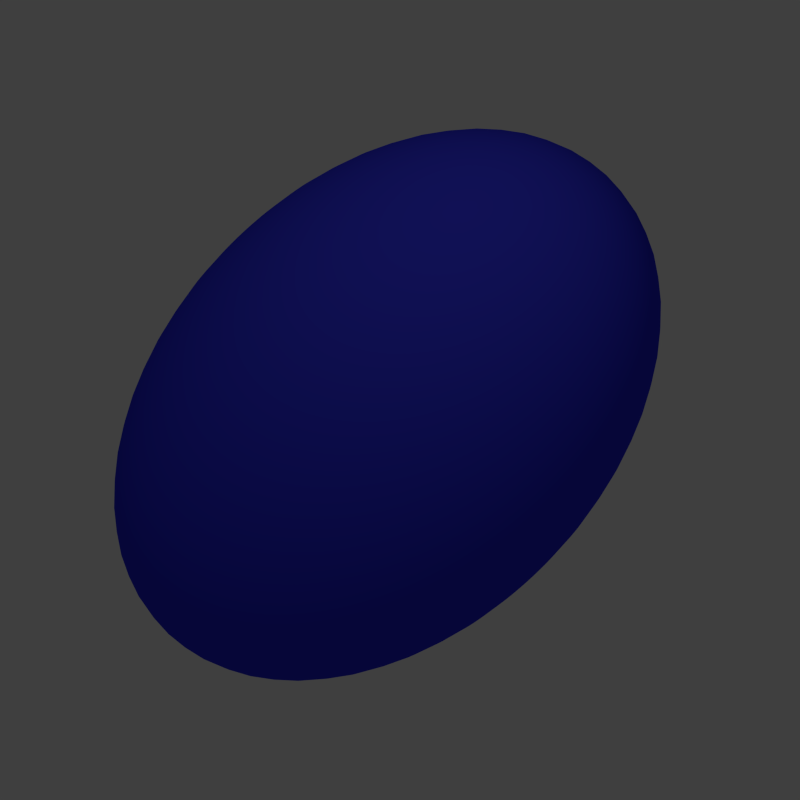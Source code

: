 # Source: IconFindPeak.blend  (saved by Blender 2.69.0; exported with 4.5.12 LTS)
import bpy
from mathutils import Matrix  # noqa: F401  (used for matrix-valued properties, if any)

bpy.ops.wm.read_factory_settings(use_empty=True)
scene = bpy.context.scene
scene.name = 'Scene'

# ---- collections
col_collection_1 = bpy.data.collections.new('Collection 1'); scene.collection.children.link(col_collection_1)

# ---- materials (node trees are filled in below, after node groups)
mat_material_001 = bpy.data.materials.new('Material.001')
mat_material_001.alpha_threshold = 0.0
mat_material_001.use_transparent_shadow = False
mat_material_001.diffuse_color = (0.03527, 0.03707, 0.8, 1.0)
mat_material_001.roughness = 0.5
mat_material_001.specular_intensity = 1.0
mat_material_001.line_color = (0.0, 0.0, 0.0, 0.6857)

# ---- material node trees

# ---- world
world_world_001 = bpy.data.worlds.new('World.001'); scene.world = world_world_001
world_world_001.use_sun_shadow = False
world_world_001.sun_shadow_jitter_overblur = 0.0
world_world_001.cycles.sampling_method = 'MANUAL'
world_world_001.cycles.sample_map_resolution = 256

# ---- cameras
cam_camera = bpy.data.cameras.new('Camera')
cam_camera.type = 'ORTHO'
cam_camera.clip_end = 100.0
cam_camera.lens = 35.0
cam_camera.sensor_width = 32.0
cam_camera.sensor_height = 18.0
cam_camera.ortho_scale = 8.761
cam_camera.dof.focus_distance = 0.0
cam_camera.dof.aperture_fstop = 128.0

# ---- lights
light_lamp = bpy.data.lights.new('Lamp', 'SPOT')
light_lamp.color = (0.9999, 1.0, 0.5998)
light_lamp.transmission_factor = 0.0
light_lamp.cutoff_distance = 30.0
light_lamp.energy = 396.0
light_lamp.shadow_buffer_clip_start = 1.001
light_lamp.shadow_soft_size = 0.1
light_lamp.shadow_maximum_resolution = 0.006
light_lamp.use_absolute_resolution = True
light_lamp.spot_size = 1.309
light_lamp.cycles.use_multiple_importance_sampling = False

# ---- meshes
me_sphere = bpy.data.meshes.new('Sphere')
me_sphere.from_pydata([(-0.6631, 0.4275, 0.5524), (-0.807, 0.3673, 0.4838), (-0.92, 0.2929, 0.3967), (-0.9976, 0.2073, 0.2943), (-1.037, 0.1137, 0.1806), (-1.036, 0.01579, 0.05993), (-0.9958, -0.08277, -0.06302), (-0.9171, -0.1781, -0.1835), (-0.8032, -0.2667, -0.297), (-0.6584, -0.345, -0.3991), (-0.4883, -0.41, -0.4858), (-0.2994, -0.4593, -0.5538), (-0.09907, -0.4909, -0.6006), (0.1051, -0.5036, -0.6243), (0.3052, -0.497, -0.624), (0.4937, -0.4713, -0.5997), (-0.6623, 0.4526, 0.51), (-0.8054, 0.4164, 0.4008), (-0.9176, 0.3643, 0.2761), (-0.9945, 0.2981, 0.1408), (-1.033, 0.2205, 8.976e-05), (-1.032, 0.1344, -0.1406), (-0.9916, 0.04316, -0.2759), (-0.9128, -0.04975, -0.4006), (-0.799, -0.1407, -0.5099), (-0.6544, -0.2263, -0.5996), (-0.4847, -0.3032, -0.6663), (-0.2964, -0.3685, -0.7073), (-0.09669, -0.4195, -0.7212), (0.1067, -0.4545, -0.7074), (0.3061, -0.472, -0.6663), (-0.6546, 0.478, 0.4707), (-0.7903, 0.4663, 0.3236), (-0.8957, 0.4367, 0.164), (-0.9667, 0.3903, -0.001814), (-1.001, 0.3288, -0.1676), (-0.9959, 0.2548, -0.3269), (-0.953, 0.171, -0.4737), (-0.8735, 0.08056, -0.6023), (-0.7604, -0.01294, -0.7077), (-0.6181, -0.1059, -0.7859), (-0.452, -0.1949, -0.834), (-0.2686, -0.2763, -0.8499), (-0.07482, -0.3471, -0.8332), (0.1218, -0.4046, -0.7845), (0.3138, -0.4466, -0.7057), (-0.6403, 0.5028, 0.4359), (-0.7624, 0.515, 0.2553), (-0.8552, 0.5073, 0.06485), (-0.9151, 0.4802, -0.128), (-0.9399, 0.4346, -0.316), (-0.9285, 0.3723, -0.4919), (-0.8815, 0.2957, -0.6488), (-0.8006, 0.2078, -0.7808), (-0.6889, 0.1118, -0.8828), (-0.5507, 0.01159, -0.9509), (-0.3914, -0.0891, -0.9824), (-0.217, -0.1864, -0.9762), (-0.0343, -0.2765, -0.9324), (0.1497, -0.3559, -0.8529), (0.328, -0.4217, -0.7405), (-0.6201, 0.5261, 0.4069), (-0.7228, 0.5606, 0.1984), (-0.7976, 0.5736, -0.01766), (-0.8418, 0.5645, -0.2331), (-0.8537, 0.5338, -0.4395), (-0.8327, 0.4825, -0.6291), (-0.7798, 0.4127, -0.7945), (-0.6969, 0.327, -0.9293), (-0.5872, 0.2288, -1.028), (-0.4549, 0.1217, -1.088), (-0.3052, 0.01004, -1.106), (-0.1437, -0.1021, -1.081), (0.02331, -0.2102, -1.015), (0.1894, -0.3103, -0.9097), (0.3482, -0.3985, -0.7695), (-0.5947, 0.5469, 0.3849), (-0.6728, 0.6014, 0.1553), (-0.7251, 0.6328, -0.08033), (-0.7496, 0.6399, -0.3128), (-0.7452, 0.6225, -0.5333), (-0.7122, 0.581, -0.7333), (-0.6518, 0.5173, -0.9051), (-0.5664, 0.4337, -1.042), (-0.4592, 0.3334, -1.139), (-0.3344, 0.2203, -1.192), (-0.1967, 0.09873, -1.2), (-0.05142, -0.02663, -1.161), (0.0958, -0.151, -1.078), (0.2393, -0.2695, -0.9529), (0.3737, -0.3777, -0.7915), (-0.565, 0.5644, 0.3707), (-0.6146, 0.6359, 0.1274), (-0.6405, 0.6828, -0.1208), (-0.6419, 0.7036, -0.3643), (-0.6186, 0.6973, -0.5938), (-0.5715, 0.6642, -0.8005), (-0.5025, 0.6056, -0.9765), (-0.4141, 0.5237, -1.115), (-0.3099, 0.4217, -1.21), (-0.1937, 0.3034, -1.26), (-0.07008, 0.1736, -1.26), (0.05623, 0.03701, -1.212), (0.1804, -0.101, -1.118), (0.2976, -0.2351, -0.9807), (0.4034, -0.3601, -0.8057), (-0.5322, 0.5781, 0.3648), (-0.5502, 0.6626, 0.116), (-0.5471, 0.7217, -0.1374), (-0.523, 0.753, -0.3854), (-0.4788, 0.7554, -0.6187), (-0.4162, 0.7287, -0.8282), (-0.3376, 0.6741, -1.006), (-0.246, 0.5936, -1.145), (-0.1449, 0.4902, -1.24), (-0.03834, 0.368, -1.287), (0.06974, 0.2317, -1.285), (0.1751, 0.08642, -1.234), (0.2738, -0.06215, -1.135), (0.3619, -0.2083, -0.9921), (0.4362, -0.3465, -0.8115), (-0.4975, 0.5873, 0.3676), (-0.4822, 0.6806, 0.1214), (-0.4484, 0.7478, -0.1296), (-0.3974, 0.7863, -0.3755), (-0.3311, 0.7945, -0.607), (-0.2521, 0.7722, -0.8151), (-0.1634, 0.7203, -0.992), (-0.06837, 0.6406, -1.131), (0.02925, 0.5364, -1.226), (0.1257, 0.4115, -1.274), (0.2174, 0.2708, -1.273), (0.3007, 0.1197, -1.224), (0.3725, -0.036, -1.127), (0.4299, -0.1903, -0.9868), (0.4708, -0.3373, -0.8088), (-0.4623, 0.5916, 0.3788), (-0.4133, 0.6892, 0.1434), (-0.3483, 0.7603, -0.09759), (-0.27, 0.8021, -0.3348), (-0.1812, 0.8132, -0.5591), (-0.08556, 0.793, -0.762), (0.01341, 0.7423, -0.9356), (0.1119, 0.6631, -1.073), (0.206, 0.5584, -1.17), (0.2923, 0.4322, -1.221), (0.3673, 0.2895, -1.225), (0.4282, 0.1356, -1.183), (0.4726, -0.02353, -1.095), (0.4989, -0.1817, -0.9647), (0.506, -0.3329, -0.7976), (-0.428, 0.591, 0.3981), (-0.3459, 0.688, 0.1812), (-0.2506, 0.7586, -0.04271), (-0.1456, 0.8, -0.2649), (-0.03496, 0.8107, -0.477), (0.07698, 0.7902, -0.6707), (0.186, 0.7393, -0.8387), (0.2878, 0.66, -0.9744), (0.3786, 0.5554, -1.073), (0.4548, 0.4294, -1.13), (0.5136, 0.2869, -1.143), (0.5526, 0.1334, -1.113), (0.5704, -0.02521, -1.04), (0.5662, -0.1829, -0.9269), (0.5403, -0.3335, -0.7783), (-0.3959, 0.5855, 0.4247), (-0.2828, 0.6772, 0.2333), (-0.159, 0.7428, 0.03297), (-0.02897, 0.7799, -0.1686), (0.1021, 0.787, -0.3637), (0.2293, 0.7639, -0.5449), (0.3477, 0.7114, -0.7051), (0.4527, 0.6316, -0.8382), (0.5403, 0.5275, -0.9391), (0.6071, 0.4032, -1.004), (0.6507, 0.2633, -1.03), (0.6692, 0.1133, -1.017), (0.662, -0.04099, -0.9643), (0.6293, -0.1937, -0.8748), (0.5725, -0.3391, -0.7517), (-0.3671, 0.5752, 0.4575), (-0.2264, 0.657, 0.2978), (-0.07703, 0.7136, 0.1265), (0.07531, 0.7427, -0.04953), (0.2248, 0.7432, -0.2237), (0.3656, 0.7153, -0.3893), (0.4923, 0.6598, -0.5399), (0.6002, 0.579, -0.6697), (0.6849, 0.4759, -0.7739), (0.7434, 0.3545, -0.8483), (0.7733, 0.2195, -0.8901), (0.7734, 0.07609, -0.8976), (0.7439, -0.07026, -0.8707), (0.6858, -0.2139, -0.8104), (0.6013, -0.3493, -0.7188), (-0.3428, 0.5606, 0.4954), (-0.1788, 0.6283, 0.3721), (-0.007903, 0.6719, 0.2344), (0.1633, 0.6897, 0.08777), (0.3282, 0.681, -0.06225), (0.4805, 0.646, -0.2099), (0.6144, 0.5863, -0.3494), (0.7246, 0.504, -0.4756), (0.807, 0.4024, -0.5834), (0.8583, 0.2853, -0.6689), (0.8767, 0.1572, -0.7286), (0.8614, 0.02312, -0.7603), (0.813, -0.1119, -0.7629), (0.7334, -0.2426, -0.7361), (0.6255, -0.364, -0.681), (-0.324, 0.5422, 0.5368), (-0.1418, 0.5923, 0.4534), (0.04575, 0.6195, 0.3524), (0.2316, 0.623, 0.238), (0.4085, 0.6025, 0.1144), (0.5697, 0.5589, -0.01361), (0.7091, 0.4938, -0.1411), (0.8212, 0.4097, -0.2631), (0.9017, 0.3099, -0.3751), (0.9476, 0.1982, -0.4726), (0.957, 0.07882, -0.552), (0.9297, -0.04356, -0.6101), (0.8667, -0.1643, -0.6448), (0.7703, -0.2787, -0.6548), (0.6444, -0.3823, -0.6395), (-0.3113, 0.5208, 0.5803), (-0.117, 0.5502, 0.5385), (0.08187, 0.5584, 0.4761), (0.2775, 0.5452, 0.3954), (0.4626, 0.5111, 0.2994), (0.6298, 0.4573, 0.192), (0.7728, 0.3859, 0.0772), (0.8862, 0.2997, -0.04058), (0.9654, 0.202, -0.1568), (1.008, 0.09652, -0.267), (1.011, -0.01267, -0.3669), (0.9757, -0.1214, -0.4527), (0.9028, -0.2254, -0.5212), (0.7952, -0.3208, -0.5696), (0.6571, -0.4038, -0.5961), (-0.3052, 0.497, 0.624), (-0.1051, 0.5036, 0.6243), (0.09907, 0.4909, 0.6006), (0.2994, 0.4593, 0.5538), (0.4883, 0.41, 0.4858), (0.6584, 0.345, 0.3991), (0.8032, 0.2667, 0.297), (0.9171, 0.1781, 0.1835), (0.9958, 0.08277, 0.06302), (1.036, -0.01579, -0.05993), (1.037, -0.1137, -0.1806), (0.9976, -0.2073, -0.2943), (0.92, -0.2929, -0.3967), (0.807, -0.3673, -0.4838), (0.6631, -0.4275, -0.5524), (-0.3061, 0.472, 0.6663), (-0.1067, 0.4545, 0.7074), (0.09669, 0.4195, 0.7212), (0.2964, 0.3685, 0.7073), (0.4847, 0.3032, 0.6663), (0.6544, 0.2263, 0.5996), (0.799, 0.1407, 0.5099), (0.9128, 0.04975, 0.4006), (0.9916, -0.04316, 0.2759), (1.032, -0.1344, 0.1406), (1.033, -0.2205, -8.959e-05), (0.9945, -0.2981, -0.1408), (0.9176, -0.3643, -0.2761), (0.8054, -0.4164, -0.4008), (0.6623, -0.4526, -0.51), (-0.3138, 0.4466, 0.7057), (-0.1218, 0.4046, 0.7845), (0.07482, 0.3471, 0.8332), (0.2686, 0.2763, 0.8499), (0.452, 0.1949, 0.834), (0.6181, 0.1059, 0.7859), (0.7604, 0.01294, 0.7077), (0.8735, -0.08056, 0.6023), (0.953, -0.171, 0.4737), (0.9959, -0.2548, 0.3269), (1.001, -0.3288, 0.1676), (0.9667, -0.3903, 0.001814), (0.8957, -0.4367, -0.164), (0.7903, -0.4663, -0.3236), (0.6546, -0.478, -0.4707), (-0.328, 0.4217, 0.7405), (-0.1497, 0.3559, 0.8529), (0.0343, 0.2765, 0.9324), (0.217, 0.1864, 0.9762), (0.3914, 0.0891, 0.9824), (0.5507, -0.01159, 0.9509), (0.6889, -0.1118, 0.8828), (0.8006, -0.2078, 0.7808), (0.8815, -0.2957, 0.6488), (0.9285, -0.3723, 0.4919), (0.9399, -0.4346, 0.316), (0.9151, -0.4802, 0.128), (0.8552, -0.5073, -0.06485), (0.7624, -0.515, -0.2553), (0.6403, -0.5028, -0.4359), (-0.3482, 0.3985, 0.7695), (-0.1894, 0.3103, 0.9097), (-0.02331, 0.2102, 1.015), (0.1437, 0.1021, 1.081), (0.3052, -0.01004, 1.106), (0.4549, -0.1217, 1.088), (0.5872, -0.2288, 1.028), (0.6969, -0.327, 0.9293), (0.7798, -0.4127, 0.7945), (0.8327, -0.4825, 0.6291), (0.8537, -0.5338, 0.4395), (0.8418, -0.5645, 0.2331), (0.7976, -0.5736, 0.01766), (0.7228, -0.5606, -0.1984), (0.6201, -0.5261, -0.4069), (-0.3737, 0.3777, 0.7915), (-0.2393, 0.2695, 0.9529), (-0.0958, 0.151, 1.078), (0.05142, 0.02663, 1.161), (0.1967, -0.09873, 1.2), (0.3344, -0.2203, 1.192), (0.4592, -0.3334, 1.139), (0.5664, -0.4337, 1.042), (0.6518, -0.5173, 0.9051), (0.7122, -0.581, 0.7333), (0.7452, -0.6225, 0.5333), (0.7496, -0.6399, 0.3128), (0.7251, -0.6328, 0.08033), (0.6728, -0.6014, -0.1553), (0.5947, -0.5469, -0.3849), (-0.4034, 0.3601, 0.8057), (-0.2976, 0.2351, 0.9807), (-0.1804, 0.101, 1.118), (-0.05623, -0.03701, 1.212), (0.07008, -0.1736, 1.26), (0.1937, -0.3034, 1.26), (0.3099, -0.4217, 1.21), (0.4141, -0.5237, 1.115), (0.5025, -0.6056, 0.9765), (0.5715, -0.6642, 0.8005), (0.6186, -0.6973, 0.5938), (0.6419, -0.7036, 0.3643), (0.6405, -0.6828, 0.1208), (0.6146, -0.6359, -0.1274), (0.565, -0.5644, -0.3707), (-0.4362, 0.3465, 0.8115), (-0.3619, 0.2083, 0.9921), (-0.2738, 0.06215, 1.135), (-0.1751, -0.08642, 1.234), (-0.06974, -0.2317, 1.285), (0.03834, -0.368, 1.287), (0.1449, -0.4902, 1.24), (0.246, -0.5936, 1.145), (0.3376, -0.6741, 1.006), (0.4162, -0.7287, 0.8282), (0.4788, -0.7554, 0.6187), (0.523, -0.753, 0.3854), (0.5471, -0.7217, 0.1374), (0.5502, -0.6626, -0.116), (0.5322, -0.5781, -0.3648), (-0.4708, 0.3373, 0.8088), (-0.4299, 0.1903, 0.9868), (-0.3725, 0.036, 1.127), (-0.3007, -0.1197, 1.224), (-0.2174, -0.2708, 1.273), (-0.1257, -0.4115, 1.274), (-0.02925, -0.5364, 1.226), (0.06837, -0.6406, 1.131), (0.1634, -0.7203, 0.992), (0.2521, -0.7722, 0.8151), (0.3311, -0.7945, 0.607), (0.3974, -0.7863, 0.3755), (0.4484, -0.7478, 0.1296), (0.4822, -0.6806, -0.1214), (0.4975, -0.5873, -0.3676), (-0.506, 0.3329, 0.7976), (-0.4989, 0.1817, 0.9647), (-0.4726, 0.02353, 1.095), (-0.4282, -0.1356, 1.183), (-0.3673, -0.2895, 1.225), (-0.2923, -0.4322, 1.221), (-0.206, -0.5584, 1.17), (-0.1119, -0.6631, 1.073), (-0.01341, -0.7423, 0.9356), (0.08556, -0.793, 0.762), (0.1812, -0.8132, 0.5591), (0.27, -0.8021, 0.3348), (0.3483, -0.7603, 0.09759), (0.4133, -0.6892, -0.1434), (0.4623, -0.5916, -0.3788), (-0.4937, 0.4713, 0.5997), (-0.5403, 0.3335, 0.7783), (-0.5662, 0.1829, 0.9269), (-0.5704, 0.02521, 1.04), (-0.5526, -0.1334, 1.113), (-0.5136, -0.2869, 1.143), (-0.4548, -0.4294, 1.13), (-0.3786, -0.5554, 1.073), (-0.2878, -0.66, 0.9744), (-0.186, -0.7393, 0.8387), (-0.07698, -0.7902, 0.6707), (0.03496, -0.8107, 0.477), (0.1456, -0.8, 0.2649), (0.2506, -0.7586, 0.04271), (0.3459, -0.688, -0.1812), (0.428, -0.591, -0.3981), (-0.5725, 0.3391, 0.7517), (-0.6293, 0.1937, 0.8748), (-0.662, 0.04099, 0.9643), (-0.6692, -0.1133, 1.017), (-0.6507, -0.2633, 1.03), (-0.6071, -0.4032, 1.004), (-0.5403, -0.5275, 0.9391), (-0.4527, -0.6316, 0.8382), (-0.3477, -0.7114, 0.7051), (-0.2293, -0.7639, 0.5449), (-0.1021, -0.787, 0.3637), (0.02897, -0.7799, 0.1686), (0.159, -0.7428, -0.03297), (0.2828, -0.6772, -0.2333), (0.3959, -0.5855, -0.4247), (-0.6013, 0.3493, 0.7188), (-0.6858, 0.2139, 0.8104), (-0.7439, 0.07026, 0.8707), (-0.7734, -0.07609, 0.8976), (-0.7733, -0.2195, 0.8901), (-0.7434, -0.3545, 0.8483), (-0.6849, -0.4759, 0.7739), (-0.6002, -0.579, 0.6697), (-0.4923, -0.6598, 0.5399), (-0.3656, -0.7153, 0.3893), (-0.2248, -0.7432, 0.2237), (-0.07531, -0.7427, 0.04953), (0.07703, -0.7136, -0.1265), (0.2264, -0.657, -0.2978), (0.3671, -0.5752, -0.4575), (-0.6255, 0.364, 0.681), (-0.7334, 0.2426, 0.7361), (-0.813, 0.1119, 0.7629), (-0.8614, -0.02312, 0.7603), (-0.8767, -0.1572, 0.7286), (-0.8583, -0.2853, 0.6689), (-0.807, -0.4024, 0.5834), (-0.7246, -0.504, 0.4756), (-0.6144, -0.5863, 0.3494), (-0.4805, -0.646, 0.2099), (-0.3282, -0.6809, 0.06225), (-0.1633, -0.6897, -0.08777), (0.007904, -0.6719, -0.2344), (0.1788, -0.6283, -0.3721), (0.3428, -0.5606, -0.4954), (-0.6444, 0.3823, 0.6395), (-0.7703, 0.2787, 0.6548), (-0.8667, 0.1643, 0.6448), (-0.9297, 0.04356, 0.6101), (-0.957, -0.07882, 0.552), (-0.9476, -0.1982, 0.4726), (-0.9017, -0.3099, 0.3751), (-0.8212, -0.4097, 0.2631), (-0.7091, -0.4938, 0.1411), (-0.5697, -0.5589, 0.01361), (-0.4085, -0.6025, -0.1144), (-0.2316, -0.623, -0.238), (-0.04575, -0.6195, -0.3524), (0.1418, -0.5923, -0.4534), (0.324, -0.5422, -0.5368), (-0.6571, 0.4038, 0.5961), (-0.7952, 0.3208, 0.5696), (-0.9028, 0.2254, 0.5212), (-0.9757, 0.1214, 0.4527), (-1.011, 0.01267, 0.3669), (-1.008, -0.09652, 0.267), (-0.9654, -0.202, 0.1568), (-0.8862, -0.2997, 0.04058), (-0.7728, -0.3859, -0.0772), (-0.6298, -0.4573, -0.192), (-0.4626, -0.5111, -0.2994), (-0.2775, -0.5452, -0.3954), (-0.08187, -0.5584, -0.4761), (0.117, -0.5502, -0.5385), (0.3113, -0.5208, -0.5803), (-0.7392, 0.3996, 0.521), (-0.8684, 0.3319, 0.4427), (-0.9642, 0.2515, 0.3474), (-1.023, 0.1614, 0.2387), (-1.042, 0.06511, 0.1209), (-1.022, -0.03369, -0.001564), (-0.9618, -0.1312, -0.124), (-0.865, -0.2237, -0.2416), (-0.7349, -0.3075, -0.35), (-0.5766, -0.3796, -0.4449), (-0.3961, -0.437, -0.5227), (-0.2004, -0.4777, -0.5804), (0.002974, -0.5, -0.6159), (0.2063, -0.5031, -0.6276), (0.4017, -0.487, -0.6154), (-0.738, 0.4369, 0.4579), (-0.8664, 0.3925, 0.3403), (-0.9614, 0.333, 0.2096), (-1.02, 0.2607, 0.0708), (-1.039, 0.1784, -0.07068), (-1.018, 0.08927, -0.2094), (-0.9575, -0.003315, -0.3401), (-0.8607, -0.09578, -0.4578), (-0.7308, -0.1846, -0.5578), (-0.5728, -0.2662, -0.6365), (-0.3928, -0.3377, -0.6906), (-0.1977, -0.3962, -0.7183), (0.004995, -0.4395, -0.7183), (0.2075, -0.4658, -0.6907), (-0.9204, 0.3292, 0.337), (-0.8069, 0.3922, 0.4427), (0.106, -0.4795, -0.6664), (-0.09806, -0.456, -0.6621), (-0.6628, 0.4401, 0.5313), (-0.2988, -0.415, -0.6324), (-0.4884, -0.358, -0.5783), (-0.6596, -0.287, -0.5017), (-0.8054, -0.2048, -0.4056), (-0.9201, -0.1146, -0.2937), (-0.9991, -0.01992, -0.1704), (-1.039, 0.07545, -0.04054), (-1.039, 0.1678, 0.09067), (-0.9989, 0.2534, 0.2181), (0.3057, -0.4846, -0.6453), (-0.7266, 0.4748, 0.3993), (-0.8478, 0.454, 0.2451), (-0.9364, 0.4158, 0.08152), (-0.9891, 0.3615, -0.08521), (-1.004, 0.2934, -0.2487), (-0.9799, 0.2141, -0.4026), (-0.9183, 0.1265, -0.541), (-0.8215, 0.03401, -0.6586), (-0.6931, -0.05976, -0.751), (-0.5381, -0.1512, -0.8145), (-0.3623, -0.2369, -0.8466), (-0.1727, -0.3135, -0.8463), (0.02357, -0.378, -0.8134), (0.2189, -0.428, -0.7493), (-0.7839, -0.07725, -0.6121), (-0.8982, 0.01549, -0.5043), (-0.9776, 0.1076, -0.3768), (-1.019, 0.1955, -0.2349), (-1.021, 0.2757, -0.08409), (-0.9834, 0.3451, 0.06967), (0.31, -0.4594, -0.6862), (-0.9083, 0.4012, 0.2204), (-0.7985, 0.4417, 0.3625), (0.1144, -0.4299, -0.7466), (-0.08591, -0.384, -0.7786), (-0.6586, 0.4654, 0.4905), (-0.2833, -0.3233, -0.7808), (-0.4702, -0.25, -0.753), (-0.6393, -0.1669, -0.6961), (-0.7054, 0.5118, 0.3474), (-0.8134, 0.514, 0.1609), (-0.8901, 0.4965, -0.03183), (-0.9327, 0.46, -0.2233), (-0.9394, 0.4057, -0.4062), (-0.91, 0.3359, -0.5735), (-0.8457, 0.2532, -0.7188), (-0.7489, 0.1607, -0.8364), (-0.6233, 0.06207, -0.9219), (-0.4737, -0.03895, -0.972), (-0.3059, -0.1385, -0.9847), (-0.1264, -0.2327, -0.9596), (0.05798, -0.318, -0.8977), (0.2401, -0.391, -0.8012), (-0.7285, 0.04972, -0.7995), (-0.8417, 0.145, -0.6954), (-0.9222, 0.2346, -0.5643), (-0.9668, 0.3151, -0.4114), (-0.974, 0.3832, -0.2428), (-0.9436, 0.4365, -0.06513), (0.3209, -0.4343, -0.7233), (-0.877, 0.4728, 0.1146), (-0.777, 0.491, 0.2897), (0.1359, -0.3806, -0.8194), (-0.05467, -0.3123, -0.8844), (-0.6476, 0.4905, 0.4534), (-0.2435, -0.232, -0.9156), (-0.4233, -0.1425, -0.9117), (-0.5872, -0.0474, -0.8726), (-0.6752, 0.5464, 0.3043), (-0.7645, 0.5703, 0.09082), (-0.8243, 0.5722, -0.1261), (-0.8525, 0.5522, -0.3382), (-0.8479, 0.511, -0.5373), (-0.8107, 0.4501, -0.7158), (-0.7424, 0.3719, -0.8667), (-0.6456, 0.2794, -0.9843), (-0.5239, 0.1762, -1.064), (-0.3822, 0.06628, -1.103), (-0.2257, -0.04624, -1.1), (-0.06057, -0.157, -1.054), (0.1069, -0.2617, -0.9677), (0.2703, -0.3564, -0.8443), (-0.6415, 0.1712, -0.9608), (-0.7529, 0.2689, -0.8599), (-0.8351, 0.3561, -0.7255), (-0.8848, 0.4295, -0.5632), (-0.9003, 0.4861, -0.3793), (-0.881, 0.5238, -0.1811), (0.3382, -0.4102, -0.7552), (-0.8279, 0.5414, 0.02363), (-0.7432, 0.5382, 0.227), (0.1697, -0.3334, -0.882), (-0.005514, -0.2438, -0.9754), (-0.6304, 0.5146, 0.4215), (-0.1809, -0.1446, -1.032), (-0.3496, -0.03968, -1.048), (-0.5052, 0.06699, -1.024), (-0.6373, 0.5774, 0.2715), (-0.7029, 0.6206, 0.0376), (-0.7415, 0.64, -0.1977), (-0.7515, 0.6347, -0.4255), (-0.7327, 0.6051, -0.6369), (-0.6858, 0.5522, -0.8238), (-0.6125, 0.4781, -0.979), (-0.5156, 0.3857, -1.097), (-0.399, 0.2784, -1.172), (-0.267, 0.1604, -1.203), (-0.1248, 0.03628, -1.187), (0.02227, -0.08926, -1.126), (0.1685, -0.2114, -1.021), (0.3082, -0.3254, -0.8771), (-0.526, 0.2826, -1.09), (-0.6352, 0.3825, -0.9912), (-0.7196, 0.4675, -0.8544), (-0.7762, 0.5343, -0.6845), (-0.8025, 0.5804, -0.4883), (-0.7979, 0.6039, -0.2737), (0.361, -0.3882, -0.7807), (-0.7627, 0.6043, -0.04909), (-0.6984, 0.5815, 0.177), (0.2145, -0.2901, -0.9321), (0.05965, -0.1809, -1.048), (-0.6075, 0.5366, 0.396), (-0.09784, -0.06452, -1.124), (-0.2519, 0.0546, -1.157), (-0.3965, 0.1718, -1.146), (-0.5931, 0.6035, 0.2504), (-0.6311, 0.6631, 0.003272), (-0.6448, 0.6971, -0.2439), (-0.6338, 0.7043, -0.4818), (-0.5984, 0.6845, -0.7011), (-0.54, 0.6384, -0.8935), (-0.4609, 0.5678, -1.052), (-0.364, 0.4753, -1.169), (-0.2532, 0.3646, -1.242), (-0.1326, 0.2399, -1.267), (-0.006992, 0.1059, -1.243), (0.1189, -0.03212, -1.172), (0.2403, -0.1689, -1.055), (0.3524, -0.2992, -0.8983), (-0.3866, 0.3796, -1.181), (-0.493, 0.4814, -1.085), (-0.5803, 0.5645, -0.9459), (-0.6449, 0.6256, -0.7706), (-0.6845, 0.6624, -0.5658), (-0.6977, 0.6737, -0.3395), (0.3886, -0.369, -0.7988), (-0.684, 0.659, -0.1007), (-0.6442, 0.6192, 0.1414), (0.2687, -0.2525, -0.9676), (0.1383, -0.1262, -1.1), (-0.5799, 0.5558, 0.3779), (0.002402, 0.005211, -1.19), (-0.1339, 0.1367, -1.235), (-0.2653, 0.2631, -1.232), (-0.5442, 0.6238, 0.2417), (-0.5517, 0.696, -0.01084), (-0.538, 0.7415, -0.2629), (-0.5037, 0.7584, -0.5049), (-0.45, 0.7462, -0.7275), (-0.379, 0.7053, -0.9221), (-0.2934, 0.6374, -1.081), (-0.1966, 0.5449, -1.199), (-0.09217, 0.4315, -1.271), (0.01577, 0.3015, -1.293), (0.1231, 0.16, -1.266), (0.2257, 0.01224, -1.191), (0.3196, -0.1359, -1.069), (0.4013, -0.2789, -0.9069), (-0.2286, 0.4584, -1.232), (-0.3319, 0.5617, -1.136), (-0.4223, 0.6433, -0.9965), (-0.4962, 0.6998, -0.8182), (-0.5508, 0.7292, -0.6086), (-0.5841, 0.7303, -0.3759), (0.4199, -0.3534, -0.8088), (-0.5949, 0.7035, -0.1293), (-0.5829, 0.6498, 0.1218), (0.33, -0.2219, -0.9873), (0.2275, -0.08169, -1.128), (-0.5487, 0.5714, 0.3678), (0.116, 0.06189, -1.226), (-0.0001809, 0.2034, -1.278), (-0.1166, 0.3373, -1.279), (-0.4926, 0.6375, 0.2458), (-0.4679, 0.7182, -0.004198), (-0.4253, 0.7713, -0.254), (-0.3663, 0.7948, -0.494), (-0.2932, 0.7877, -0.7151), (-0.2089, 0.7504, -0.9086), (-0.1165, 0.6842, -1.067), (-0.01967, 0.5918, -1.185), (0.07792, 0.4766, -1.257), (0.1725, 0.3431, -1.281), (0.2605, 0.1964, -1.255), (0.3385, 0.04212, -1.182), (0.4034, -0.1137, -1.063), (0.4529, -0.2652, -0.9029), (-0.05816, 0.516, -1.24), (-0.1581, 0.6205, -1.144), (-0.2518, 0.7009, -1.004), (-0.3357, 0.7541, -0.8256), (-0.4065, 0.778, -0.6152), (-0.4615, 0.7718, -0.3815), (0.4536, -0.342, -0.8103), (-0.4986, 0.736, -0.1337), (-0.5167, 0.6722, 0.1188), (0.3963, -0.1995, -0.9903), (0.3237, -0.04915, -1.133), (-0.5149, 0.5828, 0.3663), (0.2386, 0.1034, -1.232), (0.1441, 0.2522, -1.284), (0.04391, 0.3916, -1.287), (-0.4402, 0.644, 0.2625), (-0.3829, 0.7288, 0.02295), (-0.3108, 0.7856, -0.2175), (-0.2268, 0.8122, -0.4495), (-0.1341, 0.8075, -0.6643), (-0.03627, 0.7719, -0.8535), (0.06299, 0.7066, -1.01), (0.1598, 0.6141, -1.128), (0.2505, 0.4981, -1.202), (0.3316, 0.3629, -1.23), (0.3999, 0.2137, -1.211), (0.4529, 0.05638, -1.145), (0.4885, -0.1031, -1.036), (0.5053, -0.2587, -0.8861), (0.1183, 0.5503, -1.204), (0.02187, 0.6555, -1.108), (-0.07538, 0.7352, -0.969), (-0.1696, 0.7863, -0.7924), (-0.2572, 0.807, -0.5853), (-0.3346, 0.7964, -0.3561), (0.4885, -0.3352, -0.8033), (-0.3991, 0.7554, -0.1138), (-0.4481, 0.6855, 0.1325), (0.4648, -0.1862, -0.9766), (0.4233, -0.02981, -1.113), (-0.48, 0.5896, 0.3733), (0.3655, 0.128, -1.207), (0.2935, 0.2812, -1.254), (0.21, 0.4239, -1.254), (-0.3891, 0.6432, 0.2912), (-0.2999, 0.7274, 0.06955), (-0.1991, 0.7837, -0.1547), (-0.09074, 0.8098, -0.3731), (0.02115, 0.8049, -0.5771), (0.1322, 0.769, -0.7589), (0.2382, 0.7036, -0.9116), (0.335, 0.6111, -1.029), (0.419, 0.4952, -1.107), (0.4869, 0.3602, -1.143), (0.536, 0.2114, -1.135), (0.5646, 0.05445, -1.083), (0.5715, -0.1046, -0.989), (0.5564, -0.2596, -0.8574), (0.2939, 0.5599, -1.127), (0.201, 0.6653, -1.03), (0.1002, 0.7448, -0.8919), (-0.004304, 0.7954, -0.7198), (-0.1085, 0.8151, -0.5201), (-0.2083, 0.8033, -0.3007), (0.5233, -0.3333, -0.7881), (-0.3, 0.7608, -0.07028), (-0.3799, 0.6892, 0.1624), (0.533, -0.1824, -0.9466), (0.5224, -0.02441, -1.069), (-0.4453, 0.5915, 0.3885), (0.4918, 0.1349, -1.151), (0.4421, 0.2893, -1.189), (0.3753, 0.4329, -1.181), (-0.3412, 0.6349, 0.3308), (-0.2221, 0.714, 0.1338), (-0.09446, 0.7656, -0.06826), (0.03681, 0.7879, -0.2677), (0.1667, 0.7798, -0.4569), (0.2901, 0.7418, -0.6285), (0.4024, 0.6753, -0.7759), (0.4993, 0.5828, -0.8936), (0.5769, 0.468, -0.9769), (0.6324, 0.3351, -1.023), (0.6636, 0.1894, -1.029), (0.6693, 0.03642, -0.9961), (0.6493, -0.118, -0.9247), (0.6043, -0.2678, -0.8179), (0.4619, 0.5444, -1.011), (0.3723, 0.6494, -0.9114), (0.2683, 0.7293, -0.7761), (0.1539, 0.7808, -0.6107), (0.03372, 0.802, -0.422), (-0.0875, 0.7922, -0.2174), (0.5565, -0.3364, -0.7652), (-0.2051, 0.752, -0.004888), (-0.3147, 0.6832, 0.2074), (0.5983, -0.1885, -0.9016), (0.6172, -0.03315, -1.004), (-0.412, 0.5884, 0.4115), (0.6126, 0.1237, -1.068), (0.5844, 0.2762, -1.091), (0.5335, 0.4183, -1.072), (-0.2984, 0.6196, 0.3797), (-0.1525, 0.6891, 0.2133), (-0.0008208, 0.7322, 0.03868), (0.1509, 0.7471, -0.1374), (0.2968, 0.7333, -0.3082), (0.4314, 0.6914, -0.4672), (0.5493, 0.6228, -0.6082), (0.6461, 0.5304, -0.7258), (0.7181, 0.4175, -0.8156), (0.7626, 0.2886, -0.874), (0.7777, 0.1487, -0.8988), (0.7629, 0.002975, -0.8891), (0.7188, -0.1428, -0.8453), (0.6471, -0.2832, -0.7689), (0.6159, 0.5044, -0.8611), (0.5294, 0.6087, -0.7582), (0.4223, 0.6893, -0.6258), (0.2989, 0.7431, -0.4693), (0.1641, 0.7681, -0.2949), (0.02324, 0.7634, -0.1094), (0.587, -0.3443, -0.7354), (-0.1182, 0.7295, 0.07989), (-0.2548, 0.6677, 0.2657), (0.6581, -0.204, -0.8433), (0.7042, -0.05571, -0.9191), (-0.3816, 0.5805, 0.4412), (0.7233, 0.09499, -0.9599), (0.7147, 0.2424, -0.9638), (0.6785, 0.3807, -0.9305), (-0.2622, 0.5978, 0.4361), (-0.09382, 0.6538, 0.3049), (0.07817, 0.6846, 0.162), (0.2472, 0.6891, 0.0128), (0.4066, 0.6672, -0.1368), (0.5505, 0.6196, -0.2812), (0.6732, 0.5482, -0.4148), (0.77, 0.4557, -0.5325), (0.8373, 0.3458, -0.6296), (0.8724, 0.2225, -0.7026), (0.8739, 0.0907, -0.7486), (0.8419, -0.04459, -0.7659), (0.7775, -0.1782, -0.7537), (0.6833, -0.3049, -0.7125), (0.75, 0.4415, -0.6823), (0.6661, 0.5445, -0.5759), (0.5563, 0.6264, -0.4471), (0.4251, 0.6839, -0.301), (0.2776, 0.7149, -0.1435), (0.1196, 0.7182, 0.01917), (0.6135, -0.3567, -0.7001), (-0.04253, 0.694, 0.1808), (-0.2028, 0.6432, 0.3352), (0.7102, -0.2284, -0.7739), (0.7798, -0.09122, -0.8182), (-0.355, 0.568, 0.4766), (0.8197, 0.04975, -0.8313), (0.8282, 0.1891, -0.8125), (0.8047, 0.3214, -0.7622), (-0.2341, 0.5704, 0.4978), (-0.04826, 0.6093, 0.4051), (0.1395, 0.6248, 0.2968), (0.3219, 0.6162, 0.1771), (0.4919, 0.584, 0.05065), (0.643, 0.5293, -0.07779), (0.7694, 0.4543, -0.2032), (0.8662, 0.3618, -0.3209), (0.9298, 0.2555, -0.4262), (0.9576, 0.1393, -0.5151), (0.9486, 0.01776, -0.5843), (0.9032, -0.1045, -0.631), (0.8231, -0.2227, -0.6534), (0.7113, -0.3323, -0.6508), (0.8589, 0.3581, -0.4818), (0.7772, 0.4595, -0.3714), (0.6653, 0.543, -0.2466), (0.5276, 0.6054, -0.1123), (0.3698, 0.6442, 0.02616), (0.198, 0.6582, 0.1633), (0.6351, -0.3732, -0.6604), (0.01896, 0.6469, 0.2939), (-0.1604, 0.6108, 0.4131), (0.7525, -0.2608, -0.696), (0.8413, -0.1383, -0.7051), (-0.3335, 0.5515, 0.5162), (0.8981, -0.01024, -0.6872), (0.9204, 0.1185, -0.6428), (0.9073, 0.2429, -0.5735), (-0.2153, 0.5385, 0.5625), (-0.01758, 0.5574, 0.5101), (0.1808, 0.5549, 0.4381), (0.3722, 0.5311, 0.3493), (0.5493, 0.4869, 0.2471), (0.7052, 0.4239, 0.1353), (0.8341, 0.3447, 0.01841), (0.931, 0.2523, -0.09923), (0.992, 0.1501, -0.2131), (1.015, 0.04218, -0.3187), (0.9989, -0.06737, -0.4121), (0.9445, -0.1743, -0.4897), (0.8538, -0.2746, -0.5484), (0.7302, -0.3643, -0.5861), (0.9386, 0.2573, -0.2674), (0.8585, 0.3567, -0.1527), (0.745, 0.4422, -0.03212), (0.6027, 0.5105, 0.08962), (0.4372, 0.559, 0.2077), (0.2553, 0.5858, 0.3176), (0.6509, -0.3932, -0.6179), (0.06393, 0.59, 0.415), (-0.1295, 0.5717, 0.4964), (0.7834, -0.3, -0.6127), (0.8863, -0.1952, -0.584), (-0.3177, 0.5316, 0.5587), (0.9554, -0.08269, -0.5329), (0.9879, 0.03322, -0.4612), (0.9823, 0.1481, -0.3716), (-0.2063, 0.5031, 0.6276), (-0.002973, 0.5, 0.6159), (0.2004, 0.4777, 0.5804), (0.3961, 0.437, 0.5227), (0.5766, 0.3796, 0.4449), (0.7349, 0.3075, 0.35), (0.865, 0.2237, 0.2416), (0.9618, 0.1312, 0.124), (1.022, 0.03369, 0.001564), (1.042, -0.06511, -0.1209), (1.023, -0.1614, -0.2387), (0.9642, -0.2515, -0.3474), (0.8684, -0.3319, -0.4427), (0.7392, -0.3996, -0.521), (0.9859, 0.1432, -0.04714), (0.9067, 0.2403, 0.07188), (0.7923, 0.328, 0.1881), (0.6472, 0.403, 0.2969), (0.4773, 0.4623, 0.3941), (0.2893, 0.5036, 0.4759), (0.6602, -0.4158, -0.5744), (0.09064, 0.5256, 0.5393), (-0.1111, 0.5273, 0.5819), (0.8018, -0.3443, -0.5271), (0.913, -0.2596, -0.4597), (-0.3083, 0.509, 0.6023), (0.9894, -0.1648, -0.3746), (1.028, -0.06344, -0.2748), (1.027, 0.04056, -0.1642), (-0.2075, 0.4658, 0.6907), (-0.004994, 0.4395, 0.7183), (0.1977, 0.3962, 0.7183), (0.3928, 0.3377, 0.6906), (0.5728, 0.2662, 0.6365), (0.7308, 0.1846, 0.5578), (0.8607, 0.09578, 0.4578), (0.9575, 0.003315, 0.3401), (1.018, -0.08927, 0.2094), (1.039, -0.1784, 0.07068), (1.02, -0.2607, -0.0708), (0.9614, -0.333, -0.2096), (0.8664, -0.3925, -0.3403), (0.738, -0.4369, -0.4579), (0.9991, 0.01992, 0.1704), (0.9201, 0.1146, 0.2937), (0.8054, 0.2048, 0.4056), (0.6596, 0.287, 0.5017), (0.4884, 0.358, 0.5783), (0.2988, 0.415, 0.6324), (0.6628, -0.4401, -0.5313), (0.09806, 0.456, 0.6621), (-0.106, 0.4795, 0.6664), (0.8069, -0.3922, -0.4427), (0.9204, -0.3292, -0.337), (-0.3057, 0.4846, 0.6453), (0.9989, -0.2534, -0.2181), (1.039, -0.1678, -0.09067), (1.039, -0.07545, 0.04054), (-0.2189, 0.428, 0.7493), (-0.02357, 0.378, 0.8134), (0.1727, 0.3135, 0.8463), (0.3623, 0.2369, 0.8466), (0.5381, 0.1512, 0.8145), (0.6931, 0.05976, 0.751), (0.8215, -0.03401, 0.6586), (0.9183, -0.1265, 0.541), (0.9799, -0.2141, 0.4026), (1.004, -0.2934, 0.2487), (0.9891, -0.3615, 0.08521), (0.9364, -0.4158, -0.08152), (0.8478, -0.454, -0.2451), (0.7266, -0.4748, -0.3993), (0.9776, -0.1076, 0.3768), (0.8982, -0.01549, 0.5043), (0.7839, 0.07725, 0.6121), (0.6393, 0.1669, 0.6961), (0.4702, 0.25, 0.753), (0.2833, 0.3233, 0.7808), (0.6586, -0.4654, -0.4905), (0.08591, 0.384, 0.7786), (-0.1144, 0.4299, 0.7466), (0.7985, -0.4417, -0.3625), (0.9083, -0.4012, -0.2204), (-0.31, 0.4594, 0.6862), (0.9834, -0.3451, -0.06967), (1.021, -0.2757, 0.08409), (1.019, -0.1955, 0.2349), (-0.2401, 0.391, 0.8012), (-0.05798, 0.318, 0.8977), (0.1264, 0.2327, 0.9596), (0.3059, 0.1385, 0.9847), (0.4737, 0.03895, 0.972), (0.6233, -0.06207, 0.9219), (0.7489, -0.1607, 0.8364), (0.8457, -0.2532, 0.7188), (0.91, -0.3359, 0.5735), (0.9394, -0.4057, 0.4062), (0.9327, -0.46, 0.2233), (0.8901, -0.4965, 0.03183), (0.8134, -0.514, -0.1609), (0.7054, -0.5118, -0.3474), (0.9222, -0.2346, 0.5643), (0.8417, -0.145, 0.6954), (0.7285, -0.04972, 0.7995), (0.5872, 0.0474, 0.8726), (0.4233, 0.1425, 0.9117), (0.2435, 0.232, 0.9156), (0.6476, -0.4905, -0.4534), (0.05467, 0.3123, 0.8844), (-0.1359, 0.3806, 0.8194), (0.777, -0.491, -0.2897), (0.877, -0.4728, -0.1146), (-0.3209, 0.4343, 0.7233), (0.9436, -0.4365, 0.06513), (0.974, -0.3832, 0.2428), (0.9668, -0.3151, 0.4114), (-0.2703, 0.3564, 0.8443), (-0.1069, 0.2617, 0.9677), (0.06057, 0.157, 1.054), (0.2257, 0.04624, 1.1), (0.3822, -0.06628, 1.103), (0.5239, -0.1762, 1.064), (0.6456, -0.2794, 0.9843), (0.7424, -0.3719, 0.8667), (0.8107, -0.4501, 0.7158), (0.8479, -0.511, 0.5373), (0.8525, -0.5522, 0.3382), (0.8243, -0.5722, 0.1261), (0.7645, -0.5703, -0.09082), (0.6752, -0.5464, -0.3043), (0.8351, -0.3561, 0.7255), (0.7529, -0.2689, 0.8599), (0.6415, -0.1712, 0.9608), (0.5052, -0.06699, 1.024), (0.3496, 0.03968, 1.048), (0.1809, 0.1446, 1.032), (0.6304, -0.5146, -0.4215), (0.005515, 0.2438, 0.9754), (-0.1697, 0.3334, 0.882), (0.7432, -0.5382, -0.227), (0.8279, -0.5414, -0.02363), (-0.3382, 0.4102, 0.7552), (0.881, -0.5238, 0.1811), (0.9003, -0.4861, 0.3793), (0.8848, -0.4295, 0.5632), (-0.3082, 0.3254, 0.8771), (-0.1685, 0.2114, 1.021), (-0.02227, 0.08926, 1.126), (0.1248, -0.03628, 1.187), (0.267, -0.1604, 1.203), (0.399, -0.2784, 1.172), (0.5156, -0.3857, 1.097), (0.6125, -0.4781, 0.979), (0.6858, -0.5522, 0.8238), (0.7327, -0.6051, 0.6369), (0.7515, -0.6347, 0.4255), (0.7415, -0.64, 0.1977), (0.7029, -0.6206, -0.0376), (0.6373, -0.5774, -0.2715), (0.7196, -0.4675, 0.8544), (0.6352, -0.3825, 0.9912), (0.526, -0.2826, 1.09), (0.3965, -0.1718, 1.146), (0.2519, -0.0546, 1.157), (0.09784, 0.06452, 1.124), (0.6075, -0.5366, -0.396), (-0.05965, 0.1809, 1.048), (-0.2145, 0.2901, 0.9321), (0.6984, -0.5815, -0.177), (0.7627, -0.6043, 0.04909), (-0.361, 0.3882, 0.7807), (0.7979, -0.6039, 0.2737), (0.8025, -0.5804, 0.4883), (0.7762, -0.5343, 0.6845), (-0.3524, 0.2992, 0.8983), (-0.2403, 0.1689, 1.055), (-0.1189, 0.03212, 1.172), (0.006993, -0.1059, 1.243), (0.1326, -0.2399, 1.267), (0.2532, -0.3646, 1.242), (0.364, -0.4753, 1.169), (0.4609, -0.5678, 1.052), (0.54, -0.6384, 0.8935), (0.5984, -0.6845, 0.7011), (0.6338, -0.7043, 0.4818), (0.6448, -0.6971, 0.2439), (0.6311, -0.6631, -0.003272), (0.5931, -0.6035, -0.2504), (0.5803, -0.5645, 0.9459), (0.493, -0.4814, 1.085), (0.3866, -0.3796, 1.181), (0.2653, -0.2631, 1.232), (0.1339, -0.1367, 1.235), (-0.002401, -0.005211, 1.19), (0.5799, -0.5558, -0.3779), (-0.1383, 0.1262, 1.1), (-0.2687, 0.2525, 0.9676), (0.6442, -0.6192, -0.1414), (0.684, -0.659, 0.1007), (-0.3886, 0.369, 0.7988), (0.6977, -0.6737, 0.3395), (0.6845, -0.6624, 0.5658), (0.6449, -0.6256, 0.7706), (-0.4013, 0.2789, 0.9069), (-0.3196, 0.1359, 1.069), (-0.2257, -0.01224, 1.191), (-0.1231, -0.16, 1.266), (-0.01577, -0.3015, 1.293), (0.09217, -0.4315, 1.271), (0.1966, -0.5449, 1.199), (0.2934, -0.6374, 1.081), (0.379, -0.7053, 0.9221), (0.45, -0.7462, 0.7275), (0.5037, -0.7584, 0.5049), (0.538, -0.7415, 0.2629), (0.5517, -0.696, 0.01084), (0.5442, -0.6238, -0.2417), (0.4223, -0.6433, 0.9965), (0.3319, -0.5617, 1.136), (0.2286, -0.4584, 1.232), (0.1166, -0.3373, 1.279), (0.0001813, -0.2034, 1.278), (-0.116, -0.06189, 1.226), (0.5487, -0.5714, -0.3678), (-0.2275, 0.08169, 1.128), (-0.33, 0.2219, 0.9873), (0.5829, -0.6498, -0.1218), (0.5949, -0.7035, 0.1293), (-0.4199, 0.3534, 0.8088), (0.5841, -0.7303, 0.3759), (0.5508, -0.7292, 0.6086), (0.4962, -0.6998, 0.8182), (-0.4529, 0.2652, 0.9029), (-0.4034, 0.1137, 1.063), (-0.3385, -0.04212, 1.182), (-0.2605, -0.1964, 1.255), (-0.1725, -0.3431, 1.281), (-0.07792, -0.4766, 1.257), (0.01967, -0.5918, 1.185), (0.1165, -0.6842, 1.067), (0.2089, -0.7504, 0.9086), (0.2932, -0.7877, 0.7151), (0.3663, -0.7948, 0.494), (0.4253, -0.7713, 0.254), (0.4679, -0.7182, 0.004197), (0.4926, -0.6375, -0.2458), (0.2518, -0.7009, 1.004), (0.1581, -0.6205, 1.144), (0.05816, -0.516, 1.24), (-0.04391, -0.3916, 1.287), (-0.1441, -0.2522, 1.284), (-0.2386, -0.1034, 1.232), (0.5149, -0.5828, -0.3663), (-0.3237, 0.04915, 1.133), (-0.3963, 0.1995, 0.9903), (0.5167, -0.6722, -0.1188), (0.4986, -0.736, 0.1337), (-0.4536, 0.342, 0.8103), (0.4615, -0.7718, 0.3815), (0.4065, -0.778, 0.6152), (0.3357, -0.7541, 0.8256), (-0.5053, 0.2587, 0.8861), (-0.4885, 0.1031, 1.036), (-0.4529, -0.05638, 1.145), (-0.3999, -0.2137, 1.211), (-0.3316, -0.3629, 1.23), (-0.2505, -0.4981, 1.202), (-0.1598, -0.6141, 1.128), (-0.06299, -0.7066, 1.01), (0.03627, -0.7719, 0.8535), (0.1341, -0.8075, 0.6643), (0.2268, -0.8122, 0.4495), (0.3108, -0.7856, 0.2175), (0.3829, -0.7288, -0.02295), (0.4402, -0.644, -0.2625), (0.07538, -0.7352, 0.969), (-0.02187, -0.6555, 1.108), (-0.1183, -0.5503, 1.204), (-0.21, -0.4239, 1.254), (-0.2935, -0.2812, 1.254), (-0.3655, -0.128, 1.207), (0.48, -0.5896, -0.3733), (-0.4233, 0.02981, 1.113), (-0.4648, 0.1862, 0.9766), (0.4481, -0.6855, -0.1325), (0.3991, -0.7554, 0.1138), (-0.4885, 0.3352, 0.8033), (0.3346, -0.7964, 0.3561), (0.2572, -0.807, 0.5853), (0.1696, -0.7863, 0.7924), (-0.52, 0.4047, 0.693), (-0.5564, 0.2596, 0.8574), (-0.5715, 0.1046, 0.989), (-0.5646, -0.05445, 1.083), (-0.536, -0.2114, 1.135), (-0.4869, -0.3602, 1.143), (-0.419, -0.4952, 1.107), (-0.335, -0.6111, 1.029), (-0.2382, -0.7036, 0.9116), (-0.1322, -0.769, 0.7589), (-0.02115, -0.8049, 0.5771), (0.09074, -0.8098, 0.3731), (0.1991, -0.7837, 0.1547), (0.2999, -0.7274, -0.06955), (0.3891, -0.6432, -0.2912), (-0.1002, -0.7448, 0.8919), (-0.201, -0.6653, 1.03), (-0.2939, -0.5599, 1.127), (-0.3753, -0.4329, 1.181), (-0.4421, -0.2893, 1.189), (-0.4918, -0.1349, 1.151), (0.4453, -0.5915, -0.3885), (-0.5224, 0.02441, 1.069), (-0.533, 0.1824, 0.9466), (0.3799, -0.6892, -0.1624), (0.3, -0.7608, 0.07028), (-0.5233, 0.3333, 0.7881), (0.2083, -0.8033, 0.3007), (0.1085, -0.8151, 0.5201), (0.004305, -0.7954, 0.7198), (-0.6043, 0.2678, 0.8179), (-0.6493, 0.118, 0.9247), (-0.6693, -0.03642, 0.9961), (-0.6636, -0.1894, 1.029), (-0.6324, -0.3351, 1.023), (-0.5769, -0.468, 0.9769), (-0.4993, -0.5828, 0.8936), (-0.4024, -0.6753, 0.7759), (-0.2901, -0.7418, 0.6285), (-0.1667, -0.7798, 0.4569), (-0.03681, -0.7879, 0.2677), (0.09446, -0.7656, 0.06826), (0.2221, -0.714, -0.1338), (0.3412, -0.6349, -0.3308), (-0.2683, -0.7293, 0.7761), (-0.3723, -0.6494, 0.9114), (-0.4619, -0.5444, 1.011), (-0.5335, -0.4183, 1.072), (-0.5844, -0.2762, 1.091), (-0.6126, -0.1237, 1.068), (0.412, -0.5884, -0.4115), (-0.6172, 0.03315, 1.004), (-0.5983, 0.1885, 0.9016), (0.3147, -0.6832, -0.2074), (0.2051, -0.752, 0.004888), (-0.5565, 0.3364, 0.7652), (0.0875, -0.7922, 0.2174), (-0.03372, -0.802, 0.422), (-0.1539, -0.7808, 0.6107), (-0.6471, 0.2832, 0.7689), (-0.7188, 0.1428, 0.8453), (-0.7629, -0.002975, 0.8891), (-0.7777, -0.1487, 0.8988), (-0.7626, -0.2886, 0.874), (-0.7181, -0.4175, 0.8156), (-0.6461, -0.5304, 0.7258), (-0.5493, -0.6228, 0.6082), (-0.4313, -0.6913, 0.4672), (-0.2968, -0.7333, 0.3082), (-0.1509, -0.7471, 0.1374), (0.0008215, -0.7322, -0.03868), (0.1525, -0.6891, -0.2133), (0.2984, -0.6196, -0.3797), (-0.4223, -0.6893, 0.6258), (-0.5294, -0.6087, 0.7582), (-0.6159, -0.5044, 0.8611), (-0.6785, -0.3807, 0.9305), (-0.7147, -0.2424, 0.9638), (-0.7233, -0.09499, 0.9599), (0.3816, -0.5805, -0.4412), (-0.7042, 0.05571, 0.9191), (-0.6581, 0.204, 0.8433), (0.2548, -0.6677, -0.2657), (0.1182, -0.7295, -0.07989), (-0.587, 0.3443, 0.7354), (-0.02324, -0.7634, 0.1094), (-0.1641, -0.7681, 0.2949), (-0.2989, -0.7431, 0.4693), (-0.6833, 0.3049, 0.7125), (-0.7775, 0.1782, 0.7537), (-0.8419, 0.04459, 0.7659), (-0.8739, -0.0907, 0.7486), (-0.8724, -0.2225, 0.7026), (-0.8373, -0.3458, 0.6296), (-0.77, -0.4557, 0.5325), (-0.6732, -0.5482, 0.4148), (-0.5505, -0.6196, 0.2812), (-0.4066, -0.6672, 0.1368), (-0.2472, -0.6891, -0.0128), (-0.07817, -0.6846, -0.162), (0.09382, -0.6538, -0.3049), (0.2622, -0.5978, -0.4361), (-0.5563, -0.6264, 0.4471), (-0.6661, -0.5445, 0.5759), (-0.75, -0.4415, 0.6823), (-0.8047, -0.3214, 0.7622), (-0.8282, -0.1891, 0.8125), (-0.8197, -0.04975, 0.8313), (0.355, -0.568, -0.4766), (-0.7798, 0.09122, 0.8182), (-0.7101, 0.2284, 0.7739), (0.2028, -0.6432, -0.3352), (0.04253, -0.694, -0.1808), (-0.6135, 0.3567, 0.7001), (-0.1196, -0.7182, -0.01917), (-0.2776, -0.7149, 0.1435), (-0.4251, -0.6839, 0.301), (-0.7113, 0.3323, 0.6508), (-0.8231, 0.2227, 0.6534), (-0.9032, 0.1045, 0.631), (-0.9486, -0.01776, 0.5843), (-0.9576, -0.1393, 0.5151), (-0.9298, -0.2555, 0.4262), (-0.8662, -0.3618, 0.3209), (-0.7694, -0.4543, 0.2032), (-0.643, -0.5293, 0.07779), (-0.4919, -0.584, -0.05065), (-0.3219, -0.6162, -0.1771), (-0.1395, -0.6248, -0.2968), (0.04826, -0.6093, -0.4051), (0.2341, -0.5704, -0.4978), (-0.6653, -0.543, 0.2466), (-0.7772, -0.4594, 0.3714), (-0.8589, -0.3581, 0.4818), (-0.9073, -0.2429, 0.5735), (-0.9204, -0.1185, 0.6428), (-0.8981, 0.01024, 0.6872), (0.3335, -0.5515, -0.5162), (-0.8413, 0.1383, 0.7051), (-0.7525, 0.2608, 0.696), (0.1604, -0.6108, -0.4131), (-0.01896, -0.6469, -0.2939), (-0.6351, 0.3732, 0.6604), (-0.198, -0.6582, -0.1633), (-0.3698, -0.6442, -0.02616), (-0.5276, -0.6054, 0.1123), (-0.7302, 0.3643, 0.5861), (-0.8538, 0.2746, 0.5484), (-0.9445, 0.1743, 0.4897), (-0.9989, 0.06737, 0.4121), (-1.015, -0.04218, 0.3187), (-0.992, -0.1501, 0.2131), (-0.931, -0.2522, 0.09923), (-0.8341, -0.3447, -0.01841), (-0.7052, -0.4239, -0.1353), (-0.5493, -0.4869, -0.2471), (-0.3722, -0.5311, -0.3493), (-0.1808, -0.5549, -0.4381), (0.01758, -0.5574, -0.5101), (0.2153, -0.5385, -0.5625), (-0.745, -0.4422, 0.03212), (-0.8585, -0.3567, 0.1527), (-0.9386, -0.2573, 0.2674), (-0.9823, -0.1481, 0.3716), (-0.9879, -0.03321, 0.4612), (-0.9554, 0.08269, 0.5329), (0.3177, -0.5316, -0.5587), (-0.8863, 0.1952, 0.584), (-0.7834, 0.3, 0.6127), (0.1295, -0.5717, -0.4964), (-0.06393, -0.59, -0.415), (-0.6509, 0.3932, 0.6179), (-0.2553, -0.5858, -0.3176), (-0.4372, -0.559, -0.2077), (-0.6026, -0.5105, -0.08962), (-0.5817, 0.452, 0.5794), (-0.5813, 0.4646, 0.5581), (0.4021, -0.4744, -0.6367), (-0.5775, 0.4774, 0.5383), (0.406, -0.4616, -0.6565), (-0.5703, 0.4899, 0.5207), (0.4132, -0.4491, -0.674), (-0.5601, 0.5016, 0.5062), (0.4233, -0.4374, -0.6886), (-0.5473, 0.5121, 0.4951), (0.4362, -0.4269, -0.6997), (-0.5324, 0.5209, 0.488), (0.4511, -0.4181, -0.7068), (-0.5159, 0.5278, 0.485), (0.4676, -0.4113, -0.7097), (-0.4984, 0.5324, 0.4864), (0.485, -0.4066, -0.7083), (-0.4808, 0.5346, 0.4921), (0.5027, -0.4044, -0.7027), (-0.4635, 0.5343, 0.5017), (0.52, -0.4047, -0.693), (-0.4473, 0.5315, 0.5151), (0.5362, -0.4075, -0.6796), (-0.4328, 0.5263, 0.5316), (0.5506, -0.4127, -0.6631), (-0.4206, 0.519, 0.5507), (0.5629, -0.42, -0.6441), (-0.4111, 0.5097, 0.5716), (0.5723, -0.4293, -0.6232), (-0.4048, 0.4989, 0.5934), (0.5787, -0.4401, -0.6014), (-0.4017, 0.487, 0.6154), (0.5817, -0.452, -0.5794), (-0.4021, 0.4744, 0.6367), (0.5813, -0.4646, -0.5581), (-0.406, 0.4616, 0.6565), (0.5775, -0.4774, -0.5383), (-0.4132, 0.4491, 0.674), (0.5703, -0.4899, -0.5207), (-0.4233, 0.4374, 0.6886), (0.5601, -0.5016, -0.5062), (-0.4362, 0.4269, 0.6997), (0.5473, -0.5121, -0.4951), (-0.4511, 0.4181, 0.7068), (0.5324, -0.5209, -0.488), (-0.4676, 0.4113, 0.7097), (0.5159, -0.5278, -0.485), (-0.485, 0.4066, 0.7083), (0.4984, -0.5324, -0.4864), (-0.5027, 0.4044, 0.7027), (0.4808, -0.5346, -0.4921), (0.4635, -0.5343, -0.5017), (-0.5362, 0.4075, 0.6796), (0.4473, -0.5315, -0.5151), (-0.5506, 0.4127, 0.6631), (0.4328, -0.5263, -0.5316), (-0.5628, 0.42, 0.6441), (0.4206, -0.519, -0.5507), (-0.5723, 0.4293, 0.6232), (0.4111, -0.5097, -0.5716), (-0.5787, 0.4401, 0.6014), (0.4048, -0.4989, -0.5934), (-0.7923, -0.328, -0.1881), (-0.9067, -0.2403, -0.07188), (-0.9859, -0.1432, 0.04714), (-1.027, -0.04056, 0.1642), (-1.028, 0.06344, 0.2748), (-0.9894, 0.1648, 0.3746), (0.3083, -0.509, -0.6023), (-0.913, 0.2596, 0.4597), (-0.8018, 0.3443, 0.5271), (0.1111, -0.5273, -0.5819), (-0.09064, -0.5256, -0.5393), (-0.6602, 0.4158, 0.5744), (-0.2893, -0.5036, -0.4759), (-0.4773, -0.4623, -0.3941), (-0.6472, -0.403, -0.2969), (-0.8685, 0.3627, 0.392), (0.003982, -0.4703, -0.6679), (-0.3958, -0.3887, -0.6087), (-0.7366, -0.2473, -0.4562), (-0.965, -0.06763, -0.2333), (-1.045, 0.1223, 0.02521), (-0.965, 0.2929, 0.2791), (0.207, -0.4847, -0.6595), (-0.739, 0.4185, 0.4897), (-0.1995, -0.4379, -0.6508), (-0.5772, -0.3243, -0.543), (-0.8676, -0.1606, -0.3516), (-1.025, 0.02793, -0.106), (-1.025, 0.2118, 0.1553), (-0.8458, -0.03106, -0.5613), (-1.004, 0.1524, -0.3076), (-1.008, 0.3122, -0.007239), (-0.8582, 0.4238, 0.2931), (0.01429, -0.4092, -0.7668), (-0.3789, -0.2883, -0.7712), (-0.7156, -0.1228, -0.6578), (-0.9431, 0.06192, -0.443), (-1.026, 0.237, -0.1604), (-0.9511, 0.3752, 0.1459), (0.2133, -0.4471, -0.7204), (-0.7326, 0.4561, 0.4288), (-0.1856, -0.3556, -0.784), (-0.5579, -0.2096, -0.7286), (-0.7895, 0.0979, -0.7517), (-0.9498, 0.2764, -0.4906), (-0.9641, 0.4121, -0.1548), (-0.8316, 0.4846, 0.2033), (0.04082, -0.3484, -0.8566), (-0.3353, -0.1883, -0.9188), (-0.6616, 0.001163, -0.8407), (-0.8869, 0.1909, -0.6334), (-0.9759, 0.3511, -0.3289), (-0.9154, 0.4572, 0.02489), (0.2296, -0.4097, -0.7756), (-0.7163, 0.4935, 0.3735), (-0.1499, -0.2737, -0.905), (-0.5081, -0.0955, -0.8971), (-0.7011, 0.2213, -0.9154), (-0.8648, 0.395, -0.648), (-0.8956, 0.5078, -0.2817), (-0.7899, 0.5428, 0.126), (0.08254, -0.2902, -0.9339), (-0.2667, -0.09266, -1.046), (-0.5766, 0.1198, -0.9981), (-0.7985, 0.3143, -0.7972), (-0.8976, 0.4603, -0.4738), (-0.8592, 0.5356, -0.07916), (0.2553, -0.3739, -0.8232), (-0.6906, 0.5293, 0.326), (-0.09371, -0.1953, -1.009), (-0.4298, 0.01373, -1.042), (-0.5838, 0.3344, -1.046), (-0.7521, 0.5037, -0.7737), (-0.8047, 0.5955, -0.3831), (-0.7346, 0.5962, 0.06428), (0.1378, -0.2368, -0.9956), (-0.1758, -0.004991, -1.147), (-0.4638, 0.2285, -1.124), (-0.6812, 0.4274, -0.928), (-0.7938, 0.5605, -0.5897), (-0.7847, 0.6075, -0.1623), (0.2894, -0.341, -0.8611), (-0.6566, 0.5622, 0.288), (-0.0192, -0.1234, -1.092), (-0.326, 0.1139, -1.158), (-0.4423, 0.4329, -1.139), (-0.616, 0.5984, -0.863), (-0.695, 0.6718, -0.4552), (-0.6678, 0.6426, 0.02045), (0.2046, -0.1904, -1.039), (-0.06611, 0.07134, -1.219), (-0.3278, 0.3231, -1.213), (-0.5397, 0.5259, -1.021), (-0.6685, 0.6476, -0.6719), (-0.6947, 0.67, -0.2214), (0.3305, -0.3124, -0.8881), (-0.6155, 0.5908, 0.2611), (0.07076, -0.06082, -1.151), (-0.2007, 0.201, -1.24), (-0.2819, 0.5129, -1.191), (-0.4618, 0.6753, -0.9125), (-0.5706, 0.7338, -0.495), (-0.5921, 0.6804, -0.003798), (0.2803, -0.1526, -1.064), (0.05824, 0.1334, -1.259), (-0.1736, 0.4001, -1.263), (-0.3792, 0.6059, -1.072), (-0.5265, 0.7185, -0.7174), (-0.5928, 0.7209, -0.254), (0.377, -0.2892, -0.903), (-0.5689, 0.614, 0.2461), (0.1727, -0.009954, -1.184), (-0.0587, 0.2719, -1.286), (-0.1087, 0.5715, -1.199), (-0.2954, 0.7316, -0.9201), (-0.4364, 0.7792, -0.5012), (-0.5105, 0.708, -0.007537), (0.362, -0.125, -1.067), (0.1924, 0.1788, -1.265), (-0.007163, 0.4564, -1.27), (-0.2061, 0.6645, -1.08), (-0.3732, 0.7703, -0.7244), (-0.4828, 0.7581, -0.2591), (0.4273, -0.2722, -0.9053), (-0.5187, 0.631, 0.2438), (0.2827, 0.02725, -1.189), (0.09455, 0.3237, -1.293), (0.07047, 0.6063, -1.163), (-0.1232, 0.7651, -0.8856), (-0.2976, 0.8062, -0.4734), (-0.426, 0.7244, 0.009378), (0.4465, -0.1086, -1.051), (0.3313, 0.2057, -1.237), (0.1651, 0.4898, -1.236), (-0.02691, 0.6993, -1.044), (-0.2146, 0.8011, -0.6927), (-0.3689, 0.7802, -0.2363), (0.4793, -0.2621, -0.8949), (-0.4667, 0.6411, 0.2542), (0.3966, 0.04937, -1.166), (0.2532, 0.3545, -1.261), (0.2488, 0.616, -1.084), (0.04823, 0.7744, -0.8104), (-0.1593, 0.8137, -0.4127), (-0.3418, 0.729, 0.0463), (0.5306, -0.104, -1.014), (0.4696, 0.2133, -1.177), (0.3365, 0.4992, -1.161), (0.1514, 0.709, -0.9661), (-0.05673, 0.8097, -0.6234), (-0.2556, 0.7864, -0.1865), (0.5311, -0.2593, -0.8722), (-0.4149, 0.6439, 0.277), (0.5099, 0.05555, -1.116), (0.411, 0.3631, -1.192), (0.4195, 0.6003, -0.9668), (0.2123, 0.7593, -0.6973), (-0.02705, 0.8015, -0.3215), (-0.2613, 0.7216, 0.1018), (0.6111, -0.1114, -0.9581), (0.6018, 0.2011, -1.085), (0.5005, 0.484, -1.047), (0.3221, 0.6932, -0.8485), (0.09432, 0.7958, -0.5193), (-0.1471, 0.7764, -0.1118), (0.5806, -0.2638, -0.8381), (-0.3653, 0.6393, 0.3111), (0.6183, 0.04554, -1.042), (0.5621, 0.3492, -1.088), (0.5759, 0.5597, -0.8142), (0.3626, 0.7203, -0.5507), (0.09418, 0.7701, -0.2033), (-0.1875, 0.7024, 0.1738), (0.6849, -0.1306, -0.8861), (0.7231, 0.1696, -0.9672), (0.6509, 0.445, -0.9008), (0.4785, 0.6527, -0.6959), (0.2328, 0.7599, -0.3842), (-0.04774, 0.7506, -0.01484), (0.626, -0.2756, -0.7938), (-0.3199, 0.6276, 0.3554), (0.7177, 0.01975, -0.9447), (0.7005, 0.3133, -0.9525), (0.712, 0.4958, -0.6326), (0.4935, 0.6588, -0.3761), (0.1997, 0.7205, -0.06253), (-0.1233, 0.6723, 0.2594), (0.7491, -0.1607, -0.8005), (0.8286, 0.1201, -0.8265), (0.7817, 0.3836, -0.7263), (0.6146, 0.5888, -0.5144), (0.3533, 0.7033, -0.2235), (0.03877, 0.71, 0.1005), (0.6655, -0.2942, -0.7411), (-0.2804, 0.609, 0.4081), (0.8042, -0.02085, -0.8294), (0.821, 0.2567, -0.7918), (0.8227, 0.4111, -0.429), (0.5998, 0.5774, -0.1804), (0.2855, 0.6549, 0.09528), (-0.07112, 0.6323, 0.3555), (0.8013, -0.2007, -0.7044), (0.9144, 0.05442, -0.6687), (0.8881, 0.3022, -0.5306), (0.7253, 0.504, -0.3107), (0.4512, 0.6283, -0.0433), (0.1091, 0.6562, 0.2299), (0.6977, -0.3188, -0.682), (-0.2483, 0.5844, 0.4672), (0.8746, -0.07469, -0.7), (0.919, 0.1817, -0.6115), (0.9036, 0.3088, -0.2112), (0.6776, 0.4791, 0.02892), (0.3482, 0.5756, 0.2641), (-0.03295, 0.5841, 0.4582), (0.8395, -0.2489, -0.6017), (0.9771, -0.02488, -0.4999), (0.9658, 0.2038, -0.3213), (0.8062, 0.4017, -0.09293), (0.5229, 0.5378, 0.1495), (0.1605, 0.5912, 0.3683), (0.7211, -0.3485, -0.6187), (-0.2248, 0.5547, 0.5304), (0.926, -0.1397, -0.5616), (0.9906, 0.09114, -0.4187), (0.9516, 0.1928, 0.01244), (0.7238, 0.3676, 0.2439), (0.3854, 0.4857, 0.4375), (-0.01028, 0.5294, 0.5637), (0.8622, -0.3036, -0.4962), (1.014, -0.1148, -0.3265), (1.012, 0.09237, -0.1063), (0.8543, 0.2858, 0.1307), (0.5654, 0.4351, 0.3475), (0.191, 0.5175, 0.5104), (0.7351, -0.3821, -0.5538), (-0.2109, 0.5211, 0.5954), (0.9565, -0.2134, -0.4195), (1.033, -0.01151, -0.2208), (0.965, 0.06763, 0.2334), (0.7366, 0.2473, 0.4562), (0.3958, 0.3887, 0.6087), (-0.003982, 0.4703, 0.6679), (0.8685, -0.3627, -0.392), (1.025, -0.2118, -0.1553), (1.025, -0.02793, 0.106), (0.8676, 0.1606, 0.3516), (0.5772, 0.3243, 0.543), (0.1995, 0.4379, 0.6508), (0.739, -0.4185, -0.4897), (-0.207, 0.4847, 0.6595), (0.965, -0.2929, -0.2791), (1.045, -0.1223, -0.02521), (0.9431, -0.06192, 0.443), (0.7156, 0.1228, 0.6578), (0.3789, 0.2883, 0.7712), (-0.01429, 0.4092, 0.7668), (0.8582, -0.4238, -0.2931), (1.008, -0.3122, 0.00724), (1.004, -0.1524, 0.3076), (0.8458, 0.03106, 0.5613), (0.5579, 0.2096, 0.7286), (0.1856, 0.3556, 0.784), (0.7326, -0.4561, -0.4288), (-0.2133, 0.4471, 0.7204), (0.9511, -0.3752, -0.1459), (1.026, -0.237, 0.1604), (0.8869, -0.1909, 0.6334), (0.6616, -0.001162, 0.8407), (0.3353, 0.1883, 0.9188), (-0.04082, 0.3484, 0.8566), (0.8316, -0.4846, -0.2033), (0.9641, -0.4121, 0.1548), (0.9498, -0.2764, 0.4906), (0.7895, -0.0979, 0.7517), (0.5081, 0.0955, 0.8971), (0.1499, 0.2737, 0.905), (0.7163, -0.4935, -0.3735), (-0.2296, 0.4097, 0.7756), (0.9154, -0.4572, -0.02489), (0.9759, -0.3511, 0.3289), (0.7985, -0.3143, 0.7972), (0.5766, -0.1198, 0.9981), (0.2667, 0.09266, 1.046), (-0.08254, 0.2902, 0.9339), (0.7899, -0.5428, -0.126), (0.8956, -0.5078, 0.2817), (0.8648, -0.395, 0.648), (0.7011, -0.2213, 0.9154), (0.4298, -0.01373, 1.042), (0.09371, 0.1953, 1.009), (0.6906, -0.5293, -0.326), (-0.2553, 0.3739, 0.8232), (0.8592, -0.5356, 0.07916), (0.8976, -0.4603, 0.4738), (0.6812, -0.4274, 0.928), (0.4638, -0.2285, 1.124), (0.1758, 0.004991, 1.147), (-0.1378, 0.2368, 0.9956), (0.7346, -0.5962, -0.06428), (0.8047, -0.5955, 0.3831), (0.7521, -0.5037, 0.7737), (0.5838, -0.3344, 1.046), (0.326, -0.1139, 1.158), (0.0192, 0.1234, 1.092), (0.6566, -0.5622, -0.288), (-0.2894, 0.341, 0.8611), (0.7847, -0.6075, 0.1623), (0.7938, -0.5605, 0.5897), (0.5397, -0.5259, 1.021), (0.3278, -0.3231, 1.213), (0.06611, -0.07134, 1.219), (-0.2046, 0.1904, 1.039), (0.6678, -0.6426, -0.02045), (0.695, -0.6718, 0.4552), (0.616, -0.5984, 0.863), (0.4423, -0.4329, 1.139), (0.2007, -0.201, 1.24), (-0.07075, 0.06082, 1.151), (0.6155, -0.5908, -0.2611), (-0.3305, 0.3124, 0.8881), (0.6947, -0.67, 0.2214), (0.6685, -0.6476, 0.6719), (0.3792, -0.6059, 1.072), (0.1736, -0.4001, 1.263), (-0.05824, -0.1334, 1.259), (-0.2803, 0.1526, 1.064), (0.5921, -0.6804, 0.003797), (0.5706, -0.7338, 0.495), (0.4618, -0.6753, 0.9125), (0.2819, -0.5129, 1.191), (0.0587, -0.2719, 1.286), (-0.1727, 0.009954, 1.184), (0.5689, -0.614, -0.2461), (-0.377, 0.2892, 0.903), (0.5928, -0.7209, 0.254), (0.5265, -0.7185, 0.7174), (0.2061, -0.6645, 1.08), (0.007163, -0.4564, 1.27), (-0.1924, -0.1788, 1.265), (-0.362, 0.125, 1.067), (0.5105, -0.708, 0.007537), (0.4364, -0.7792, 0.5012), (0.2954, -0.7316, 0.9201), (0.1087, -0.5715, 1.199), (-0.09455, -0.3237, 1.293), (-0.2827, -0.02725, 1.189), (0.5187, -0.631, -0.2438), (-0.4273, 0.2722, 0.9053), (0.4828, -0.7581, 0.2591), (0.3732, -0.7703, 0.7244), (0.02691, -0.6993, 1.044), (-0.1651, -0.4898, 1.236), (-0.3313, -0.2057, 1.237), (-0.4465, 0.1086, 1.051), (0.426, -0.7244, -0.009378), (0.2976, -0.8062, 0.4734), (0.1232, -0.7651, 0.8856), (-0.07047, -0.6063, 1.163), (-0.2532, -0.3545, 1.261), (-0.3966, -0.04937, 1.166), (0.4667, -0.6411, -0.2542), (-0.4793, 0.2621, 0.8949), (0.3689, -0.7802, 0.2363), (0.2146, -0.8011, 0.6927), (-0.1514, -0.709, 0.9661), (-0.3365, -0.4992, 1.161), (-0.4696, -0.2133, 1.177), (-0.5306, 0.104, 1.014), (0.3418, -0.729, -0.0463), (0.1593, -0.8137, 0.4127), (-0.04823, -0.7744, 0.8104), (-0.2488, -0.616, 1.084), (-0.411, -0.3631, 1.192), (-0.5099, -0.05555, 1.116), (0.4149, -0.6439, -0.277), (-0.5311, 0.2593, 0.8722), (0.2556, -0.7864, 0.1865), (0.05673, -0.8097, 0.6234), (-0.3221, -0.6932, 0.8485), (-0.5005, -0.484, 1.047), (-0.6018, -0.2011, 1.085), (-0.6111, 0.1114, 0.9581), (0.2613, -0.7216, -0.1018), (0.02705, -0.8015, 0.3215), (-0.2123, -0.7593, 0.6973), (-0.4195, -0.6003, 0.9668), (-0.5621, -0.3492, 1.088), (-0.6183, -0.04554, 1.042), (0.3653, -0.6393, -0.3111), (-0.5806, 0.2638, 0.8381), (0.1471, -0.7764, 0.1118), (-0.09432, -0.7958, 0.5193), (-0.4785, -0.6527, 0.6959), (-0.6509, -0.445, 0.9008), (-0.7231, -0.1696, 0.9672), (-0.6849, 0.1306, 0.8861), (0.1875, -0.7024, -0.1738), (-0.09418, -0.7701, 0.2033), (-0.3626, -0.7203, 0.5507), (-0.5759, -0.5597, 0.8142), (-0.7005, -0.3133, 0.9525), (-0.7177, -0.01975, 0.9447), (0.3199, -0.6276, -0.3554), (-0.626, 0.2756, 0.7938), (0.04774, -0.7506, 0.01484), (-0.2328, -0.7599, 0.3842), (-0.6146, -0.5888, 0.5144), (-0.7817, -0.3836, 0.7263), (-0.8286, -0.1201, 0.8265), (-0.7491, 0.1607, 0.8005), (0.1233, -0.6723, -0.2594), (-0.1997, -0.7205, 0.06253), (-0.4935, -0.6588, 0.3761), (-0.712, -0.4958, 0.6326), (-0.821, -0.2567, 0.7918), (-0.8042, 0.02085, 0.8294), (0.2804, -0.609, -0.4081), (-0.6655, 0.2942, 0.7411), (-0.03877, -0.71, -0.1005), (-0.3533, -0.7033, 0.2235), (-0.7253, -0.504, 0.3107), (-0.8881, -0.3022, 0.5306), (-0.9144, -0.05442, 0.6687), (-0.8013, 0.2007, 0.7044), (0.07112, -0.6323, -0.3555), (-0.2855, -0.6549, -0.09528), (-0.5998, -0.5774, 0.1804), (-0.8227, -0.4111, 0.429), (-0.919, -0.1817, 0.6115), (-0.8746, 0.07469, 0.7), (0.2483, -0.5844, -0.4672), (-0.6977, 0.3188, 0.682), (-0.1091, -0.6562, -0.2299), (-0.4512, -0.6283, 0.0433), (-0.8062, -0.4017, 0.09293), (-0.9658, -0.2038, 0.3213), (-0.9771, 0.02488, 0.4999), (-0.8395, 0.2489, 0.6017), (0.03295, -0.5841, -0.4582), (-0.3482, -0.5756, -0.2641), (-0.6776, -0.4791, -0.02892), (-0.9036, -0.3088, 0.2112), (-0.9906, -0.09114, 0.4187), (-0.926, 0.1397, 0.5616), (0.2248, -0.5547, -0.5304), (-0.7211, 0.3485, 0.6187), (-0.1605, -0.5912, -0.3683), (-0.5229, -0.5377, -0.1495), (-0.8543, -0.2858, -0.1307), (-1.012, -0.09237, 0.1063), (-1.014, 0.1148, 0.3265), (-0.8622, 0.3036, 0.4962), (0.01028, -0.5294, -0.5637), (-0.3854, -0.4857, -0.4375), (-0.7238, -0.3676, -0.2439), (-0.9516, -0.1928, -0.01244), (-1.033, 0.01151, 0.2208), (-0.9565, 0.2134, 0.4195), (0.2109, -0.5211, -0.5954), (-0.7351, 0.3821, 0.5538), (-0.191, -0.5175, -0.5104), (-0.5654, -0.4351, -0.3475)], [], [(1474, 512, 17, 498), (1475, 514, 28, 509), (1476, 517, 26, 507), (1477, 519, 24, 505), (1478, 521, 22, 503), (1479, 523, 20, 501), (1480, 511, 18, 499), (1481, 513, 29, 510), (1482, 515, 16, 497), (1483, 516, 27, 508), (1484, 518, 25, 506), (1485, 520, 23, 504), (1486, 522, 21, 502), (1487, 524, 19, 500), (1488, 541, 38, 533), (1489, 543, 36, 531), (1490, 545, 34, 529), (1491, 548, 32, 527), (1492, 550, 43, 538), (1493, 553, 41, 536), (1494, 540, 39, 534), (1495, 542, 37, 532), (1496, 544, 35, 530), (1497, 547, 33, 528), (1498, 549, 44, 539), (1499, 551, 31, 526), (1500, 552, 42, 537), (1501, 554, 40, 535), (1502, 570, 53, 562), (1503, 572, 51, 560), (1504, 574, 49, 558), (1505, 577, 47, 556), (1506, 579, 58, 567), (1507, 582, 56, 565), (1508, 569, 54, 563), (1509, 571, 52, 561), (1510, 573, 50, 559), (1511, 576, 48, 557), (1512, 578, 59, 568), (1513, 580, 46, 555), (1514, 581, 57, 566), (1515, 583, 55, 564), (1516, 599, 68, 591), (1517, 601, 66, 589), (1518, 603, 64, 587), (1519, 606, 62, 585), (1520, 608, 73, 596), (1521, 611, 71, 594), (1522, 598, 69, 592), (1523, 600, 67, 590), (1524, 602, 65, 588), (1525, 605, 63, 586), (1526, 607, 74, 597), (1527, 609, 61, 584), (1528, 610, 72, 595), (1529, 612, 70, 593), (1530, 628, 83, 620), (1531, 630, 81, 618), (1532, 632, 79, 616), (1533, 635, 77, 614), (1534, 637, 88, 625), (1535, 640, 86, 623), (1536, 627, 84, 621), (1537, 629, 82, 619), (1538, 631, 80, 617), (1539, 634, 78, 615), (1540, 636, 89, 626), (1541, 638, 76, 613), (1542, 639, 87, 624), (1543, 641, 85, 622), (1544, 657, 98, 649), (1545, 659, 96, 647), (1546, 661, 94, 645), (1547, 664, 92, 643), (1548, 666, 103, 654), (1549, 669, 101, 652), (1550, 656, 99, 650), (1551, 658, 97, 648), (1552, 660, 95, 646), (1553, 663, 93, 644), (1554, 665, 104, 655), (1555, 667, 91, 642), (1556, 668, 102, 653), (1557, 670, 100, 651), (1558, 686, 113, 678), (1559, 688, 111, 676), (1560, 690, 109, 674), (1561, 693, 107, 672), (1562, 695, 118, 683), (1563, 698, 116, 681), (1564, 685, 114, 679), (1565, 687, 112, 677), (1566, 689, 110, 675), (1567, 692, 108, 673), (1568, 694, 119, 684), (1569, 696, 106, 671), (1570, 697, 117, 682), (1571, 699, 115, 680), (1572, 715, 128, 707), (1573, 717, 126, 705), (1574, 719, 124, 703), (1575, 722, 122, 701), (1576, 724, 133, 712), (1577, 727, 131, 710), (1578, 714, 129, 708), (1579, 716, 127, 706), (1580, 718, 125, 704), (1581, 721, 123, 702), (1582, 723, 134, 713), (1583, 725, 121, 700), (1584, 726, 132, 711), (1585, 728, 130, 709), (1586, 744, 143, 736), (1587, 746, 141, 734), (1588, 748, 139, 732), (1589, 751, 137, 730), (1590, 753, 148, 741), (1591, 756, 146, 739), (1592, 743, 144, 737), (1593, 745, 142, 735), (1594, 747, 140, 733), (1595, 750, 138, 731), (1596, 752, 149, 742), (1597, 754, 136, 729), (1598, 755, 147, 740), (1599, 757, 145, 738), (1600, 773, 158, 765), (1601, 775, 156, 763), (1602, 777, 154, 761), (1603, 780, 152, 759), (1604, 782, 163, 770), (1605, 785, 161, 768), (1606, 772, 159, 766), (1607, 774, 157, 764), (1608, 776, 155, 762), (1609, 779, 153, 760), (1610, 781, 164, 771), (1611, 783, 151, 758), (1612, 784, 162, 769), (1613, 786, 160, 767), (1614, 802, 173, 794), (1615, 804, 171, 792), (1616, 806, 169, 790), (1617, 809, 167, 788), (1618, 811, 178, 799), (1619, 814, 176, 797), (1620, 801, 174, 795), (1621, 803, 172, 793), (1622, 805, 170, 791), (1623, 808, 168, 789), (1624, 810, 179, 800), (1625, 812, 166, 787), (1626, 813, 177, 798), (1627, 815, 175, 796), (1628, 831, 188, 823), (1629, 833, 186, 821), (1630, 835, 184, 819), (1631, 838, 182, 817), (1632, 840, 193, 828), (1633, 843, 191, 826), (1634, 830, 189, 824), (1635, 832, 187, 822), (1636, 834, 185, 820), (1637, 837, 183, 818), (1638, 839, 194, 829), (1639, 841, 181, 816), (1640, 842, 192, 827), (1641, 844, 190, 825), (1642, 860, 203, 852), (1643, 862, 201, 850), (1644, 864, 199, 848), (1645, 867, 197, 846), (1646, 869, 208, 857), (1647, 872, 206, 855), (1648, 859, 204, 853), (1649, 861, 202, 851), (1650, 863, 200, 849), (1651, 866, 198, 847), (1652, 868, 209, 858), (1653, 870, 196, 845), (1654, 871, 207, 856), (1655, 873, 205, 854), (1656, 889, 218, 881), (1657, 891, 216, 879), (1658, 893, 214, 877), (1659, 896, 212, 875), (1660, 898, 223, 886), (1661, 901, 221, 884), (1662, 888, 219, 882), (1663, 890, 217, 880), (1664, 892, 215, 878), (1665, 895, 213, 876), (1666, 897, 224, 887), (1667, 899, 211, 874), (1668, 900, 222, 885), (1669, 902, 220, 883), (1670, 918, 233, 910), (1671, 920, 231, 908), (1672, 922, 229, 906), (1673, 925, 227, 904), (1674, 927, 238, 915), (1675, 930, 236, 913), (1676, 917, 234, 911), (1677, 919, 232, 909), (1678, 921, 230, 907), (1679, 924, 228, 905), (1680, 926, 239, 916), (1681, 928, 226, 903), (1682, 929, 237, 914), (1683, 931, 235, 912), (1684, 947, 248, 939), (1685, 949, 246, 937), (1686, 951, 244, 935), (1687, 954, 242, 933), (1688, 956, 253, 944), (1689, 959, 251, 942), (1690, 946, 249, 940), (1691, 948, 247, 938), (1692, 950, 245, 936), (1693, 953, 243, 934), (1694, 955, 254, 945), (1695, 957, 241, 932), (1696, 958, 252, 943), (1697, 960, 250, 941), (1698, 976, 263, 968), (1699, 978, 261, 966), (1700, 980, 259, 964), (1701, 983, 257, 962), (1702, 985, 268, 973), (1703, 988, 266, 971), (1704, 975, 264, 969), (1705, 977, 262, 967), (1706, 979, 260, 965), (1707, 982, 258, 963), (1708, 984, 269, 974), (1709, 986, 256, 961), (1710, 987, 267, 972), (1711, 989, 265, 970), (1712, 1005, 278, 997), (1713, 1007, 276, 995), (1714, 1009, 274, 993), (1715, 1012, 272, 991), (1716, 1014, 283, 1002), (1717, 1017, 281, 1000), (1718, 1004, 279, 998), (1719, 1006, 277, 996), (1720, 1008, 275, 994), (1721, 1011, 273, 992), (1722, 1013, 284, 1003), (1723, 1015, 271, 990), (1724, 1016, 282, 1001), (1725, 1018, 280, 999), (1726, 1034, 293, 1026), (1727, 1036, 291, 1024), (1728, 1038, 289, 1022), (1729, 1041, 287, 1020), (1730, 1043, 298, 1031), (1731, 1046, 296, 1029), (1732, 1033, 294, 1027), (1733, 1035, 292, 1025), (1734, 1037, 290, 1023), (1735, 1040, 288, 1021), (1736, 1042, 299, 1032), (1737, 1044, 286, 1019), (1738, 1045, 297, 1030), (1739, 1047, 295, 1028), (1740, 1063, 308, 1055), (1741, 1065, 306, 1053), (1742, 1067, 304, 1051), (1743, 1070, 302, 1049), (1744, 1072, 313, 1060), (1745, 1075, 311, 1058), (1746, 1062, 309, 1056), (1747, 1064, 307, 1054), (1748, 1066, 305, 1052), (1749, 1069, 303, 1050), (1750, 1071, 314, 1061), (1751, 1073, 301, 1048), (1752, 1074, 312, 1059), (1753, 1076, 310, 1057), (1754, 1092, 323, 1084), (1755, 1094, 321, 1082), (1756, 1096, 319, 1080), (1757, 1099, 317, 1078), (1758, 1101, 328, 1089), (1759, 1104, 326, 1087), (1760, 1091, 324, 1085), (1761, 1093, 322, 1083), (1762, 1095, 320, 1081), (1763, 1098, 318, 1079), (1764, 1100, 329, 1090), (1765, 1102, 316, 1077), (1766, 1103, 327, 1088), (1767, 1105, 325, 1086), (1768, 1121, 338, 1113), (1769, 1123, 336, 1111), (1770, 1125, 334, 1109), (1771, 1128, 332, 1107), (1772, 1130, 343, 1118), (1773, 1133, 341, 1116), (1774, 1120, 339, 1114), (1775, 1122, 337, 1112), (1776, 1124, 335, 1110), (1777, 1127, 333, 1108), (1778, 1129, 344, 1119), (1779, 1131, 331, 1106), (1780, 1132, 342, 1117), (1781, 1134, 340, 1115), (1782, 1150, 353, 1142), (1783, 1152, 351, 1140), (1784, 1154, 349, 1138), (1785, 1157, 347, 1136), (1786, 1159, 358, 1147), (1787, 1162, 356, 1145), (1788, 1149, 354, 1143), (1789, 1151, 352, 1141), (1790, 1153, 350, 1139), (1791, 1156, 348, 1137), (1792, 1158, 359, 1148), (1793, 1160, 346, 1135), (1794, 1161, 357, 1146), (1795, 1163, 355, 1144), (1796, 1179, 368, 1171), (1797, 1181, 366, 1169), (1798, 1183, 364, 1167), (1799, 1186, 362, 1165), (1800, 1188, 373, 1176), (1801, 1191, 371, 1174), (1802, 1178, 369, 1172), (1803, 1180, 367, 1170), (1804, 1182, 365, 1168), (1805, 1185, 363, 1166), (1806, 1187, 374, 1177), (1807, 1189, 361, 1164), (1808, 1190, 372, 1175), (1809, 1192, 370, 1173), (1810, 1208, 383, 1200), (1811, 1210, 381, 1198), (1812, 1212, 379, 1196), (1813, 1215, 377, 1194), (1814, 1217, 388, 1205), (1815, 1220, 386, 1203), (1816, 1207, 384, 1201), (1817, 1209, 382, 1199), (1818, 1211, 380, 1197), (1819, 1214, 378, 1195), (1820, 1216, 389, 1206), (1821, 1218, 376, 1193), (1822, 1219, 387, 1204), (1823, 1221, 385, 1202), (1824, 1238, 399, 1230), (1825, 1240, 397, 1228), (1826, 1242, 395, 1226), (1827, 1245, 393, 1224), (1828, 1247, 404, 1235), (1829, 1250, 402, 1233), (1830, 1237, 400, 1231), (1831, 1239, 398, 1229), (1832, 1241, 396, 1227), (1833, 1244, 394, 1225), (1834, 1246, 405, 1236), (1835, 1248, 392, 1223), (1836, 1249, 403, 1234), (1837, 1251, 401, 1232), (1838, 1267, 414, 1259), (1839, 1269, 412, 1257), (1840, 1271, 410, 1255), (1841, 1274, 408, 1253), (1842, 1276, 419, 1264), (1843, 1279, 417, 1262), (1844, 1266, 415, 1260), (1845, 1268, 413, 1258), (1846, 1270, 411, 1256), (1847, 1273, 409, 1254), (1848, 1275, 420, 1265), (1849, 1277, 407, 1252), (1850, 1278, 418, 1263), (1851, 1280, 416, 1261), (1852, 1296, 429, 1288), (1853, 1298, 427, 1286), (1854, 1300, 425, 1284), (1855, 1303, 423, 1282), (1856, 1305, 434, 1293), (1857, 1308, 432, 1291), (1858, 1295, 430, 1289), (1859, 1297, 428, 1287), (1860, 1299, 426, 1285), (1861, 1302, 424, 1283), (1862, 1304, 435, 1294), (1863, 1306, 422, 1281), (1864, 1307, 433, 1292), (1865, 1309, 431, 1290), (1866, 1325, 444, 1317), (1867, 1327, 442, 1315), (1868, 1329, 440, 1313), (1869, 1332, 438, 1311), (1870, 1334, 449, 1322), (1871, 1337, 447, 1320), (1872, 1324, 445, 1318), (1873, 1326, 443, 1316), (1874, 1328, 441, 1314), (1875, 1331, 439, 1312), (1876, 1333, 450, 1323), (1877, 1335, 437, 1310), (1878, 1336, 448, 1321), (1879, 1338, 446, 1319), (1880, 1354, 459, 1346), (1881, 1356, 457, 1344), (1882, 1358, 455, 1342), (1883, 1361, 453, 1340), (1884, 1363, 464, 1351), (1885, 1366, 462, 1349), (1886, 1353, 460, 1347), (1887, 1355, 458, 1345), (1888, 1357, 456, 1343), (1889, 1360, 454, 1341), (1890, 1362, 465, 1352), (1891, 1364, 452, 1339), (1892, 1365, 463, 1350), (1893, 1367, 461, 1348), (1894, 1383, 474, 1375), (1895, 1385, 472, 1373), (1896, 1387, 470, 1371), (1897, 1390, 468, 1369), (1898, 1392, 479, 1380), (1899, 1395, 477, 1378), (1900, 1382, 475, 1376), (1901, 1384, 473, 1374), (1902, 1386, 471, 1372), (1903, 1389, 469, 1370), (1904, 1391, 480, 1381), (1905, 1393, 467, 1368), (1906, 1394, 478, 1379), (1907, 1396, 476, 1377), (0, 1397, 515), (15, 496, 1399), (15, 1399, 1401), (16, 1398, 551), (15, 1401, 1403), (31, 1400, 580), (15, 1403, 1405), (46, 1402, 609), (15, 1405, 1407), (61, 1404, 638), (15, 1407, 1409), (76, 1406, 667), (15, 1409, 1411), (91, 1408, 696), (15, 1411, 1413), (106, 1410, 725), (15, 1413, 1415), (121, 1412, 754), (15, 1415, 1417), (136, 1414, 783), (15, 1417, 1419), (151, 1416, 812), (15, 1419, 1421), (166, 1418, 841), (15, 1421, 1423), (181, 1420, 870), (15, 1423, 1425), (196, 1422, 899), (15, 1425, 1427), (211, 1424, 928), (15, 1427, 1429), (226, 1426, 957), (15, 1429, 1431), (241, 1428, 986), (15, 1431, 1433), (256, 1430, 1015), (15, 1433, 1435), (271, 1432, 1044), (15, 1435, 1437), (286, 1434, 1073), (15, 1437, 1439), (301, 1436, 1102), (15, 1439, 1441), (316, 1438, 1131), (15, 1441, 1443), (331, 1440, 1160), (15, 1443, 1445), (346, 1442, 1189), (15, 1445, 1447), (361, 1444, 1218), (15, 1447, 1448), (376, 1446, 1248), (15, 1448, 1450), (392, 1222, 1277), (15, 1450, 1452), (407, 1449, 1306), (15, 1452, 1454), (422, 1451, 1335), (15, 1454, 1456), (437, 1453, 1364), (15, 1456, 1458), (452, 1455, 1393), (1908, 1460, 7, 489), (1909, 1462, 5, 487), (1910, 1464, 3, 485), (15, 1458, 496), (1911, 1467, 1, 483), (1912, 1469, 12, 494), (467, 1457, 1470), (1913, 1472, 10, 492), (1914, 1459, 8, 490), (1915, 1461, 6, 488), (1916, 1463, 4, 486), (1917, 1466, 2, 484), (1918, 1468, 13, 495), (1919, 1470, 0, 482), (1920, 1471, 11, 493), (1921, 1473, 9, 491), (511, 1474, 498, 18), (2, 483, 1474, 511), (483, 1, 512, 1474), (513, 1475, 509, 29), (13, 494, 1475, 513), (494, 12, 514, 1475), (516, 1476, 507, 27), (11, 492, 1476, 516), (492, 10, 517, 1476), (518, 1477, 505, 25), (9, 490, 1477, 518), (490, 8, 519, 1477), (520, 1478, 503, 23), (7, 488, 1478, 520), (488, 6, 521, 1478), (522, 1479, 501, 21), (5, 486, 1479, 522), (486, 4, 523, 1479), (524, 1480, 499, 19), (3, 484, 1480, 524), (484, 2, 511, 1480), (525, 1481, 510, 30), (14, 495, 1481, 525), (495, 13, 513, 1481), (512, 1482, 497, 17), (1, 482, 1482, 512), (482, 0, 515, 1482), (514, 1483, 508, 28), (12, 493, 1483, 514), (493, 11, 516, 1483), (517, 1484, 506, 26), (10, 491, 1484, 517), (491, 9, 518, 1484), (519, 1485, 504, 24), (8, 489, 1485, 519), (489, 7, 520, 1485), (521, 1486, 502, 22), (6, 487, 1486, 521), (487, 5, 522, 1486), (523, 1487, 500, 20), (4, 485, 1487, 523), (485, 3, 524, 1487), (540, 1488, 533, 39), (24, 504, 1488, 540), (504, 23, 541, 1488), (542, 1489, 531, 37), (22, 502, 1489, 542), (502, 21, 543, 1489), (544, 1490, 529, 35), (20, 500, 1490, 544), (500, 19, 545, 1490), (547, 1491, 527, 33), (18, 498, 1491, 547), (498, 17, 548, 1491), (549, 1492, 538, 44), (29, 509, 1492, 549), (509, 28, 550, 1492), (552, 1493, 536, 42), (27, 507, 1493, 552), (507, 26, 553, 1493), (554, 1494, 534, 40), (25, 505, 1494, 554), (505, 24, 540, 1494), (541, 1495, 532, 38), (23, 503, 1495, 541), (503, 22, 542, 1495), (543, 1496, 530, 36), (21, 501, 1496, 543), (501, 20, 544, 1496), (545, 1497, 528, 34), (19, 499, 1497, 545), (499, 18, 547, 1497), (546, 1498, 539, 45), (30, 510, 1498, 546), (510, 29, 549, 1498), (548, 1499, 526, 32), (17, 497, 1499, 548), (497, 16, 551, 1499), (550, 1500, 537, 43), (28, 508, 1500, 550), (508, 27, 552, 1500), (553, 1501, 535, 41), (26, 506, 1501, 553), (506, 25, 554, 1501), (569, 1502, 562, 54), (39, 533, 1502, 569), (533, 38, 570, 1502), (571, 1503, 560, 52), (37, 531, 1503, 571), (531, 36, 572, 1503), (573, 1504, 558, 50), (35, 529, 1504, 573), (529, 34, 574, 1504), (576, 1505, 556, 48), (33, 527, 1505, 576), (527, 32, 577, 1505), (578, 1506, 567, 59), (44, 538, 1506, 578), (538, 43, 579, 1506), (581, 1507, 565, 57), (42, 536, 1507, 581), (536, 41, 582, 1507), (583, 1508, 563, 55), (40, 534, 1508, 583), (534, 39, 569, 1508), (570, 1509, 561, 53), (38, 532, 1509, 570), (532, 37, 571, 1509), (572, 1510, 559, 51), (36, 530, 1510, 572), (530, 35, 573, 1510), (574, 1511, 557, 49), (34, 528, 1511, 574), (528, 33, 576, 1511), (575, 1512, 568, 60), (45, 539, 1512, 575), (539, 44, 578, 1512), (577, 1513, 555, 47), (32, 526, 1513, 577), (526, 31, 580, 1513), (579, 1514, 566, 58), (43, 537, 1514, 579), (537, 42, 581, 1514), (582, 1515, 564, 56), (41, 535, 1515, 582), (535, 40, 583, 1515), (598, 1516, 591, 69), (54, 562, 1516, 598), (562, 53, 599, 1516), (600, 1517, 589, 67), (52, 560, 1517, 600), (560, 51, 601, 1517), (602, 1518, 587, 65), (50, 558, 1518, 602), (558, 49, 603, 1518), (605, 1519, 585, 63), (48, 556, 1519, 605), (556, 47, 606, 1519), (607, 1520, 596, 74), (59, 567, 1520, 607), (567, 58, 608, 1520), (610, 1521, 594, 72), (57, 565, 1521, 610), (565, 56, 611, 1521), (612, 1522, 592, 70), (55, 563, 1522, 612), (563, 54, 598, 1522), (599, 1523, 590, 68), (53, 561, 1523, 599), (561, 52, 600, 1523), (601, 1524, 588, 66), (51, 559, 1524, 601), (559, 50, 602, 1524), (603, 1525, 586, 64), (49, 557, 1525, 603), (557, 48, 605, 1525), (604, 1526, 597, 75), (60, 568, 1526, 604), (568, 59, 607, 1526), (606, 1527, 584, 62), (47, 555, 1527, 606), (555, 46, 609, 1527), (608, 1528, 595, 73), (58, 566, 1528, 608), (566, 57, 610, 1528), (611, 1529, 593, 71), (56, 564, 1529, 611), (564, 55, 612, 1529), (627, 1530, 620, 84), (69, 591, 1530, 627), (591, 68, 628, 1530), (629, 1531, 618, 82), (67, 589, 1531, 629), (589, 66, 630, 1531), (631, 1532, 616, 80), (65, 587, 1532, 631), (587, 64, 632, 1532), (634, 1533, 614, 78), (63, 585, 1533, 634), (585, 62, 635, 1533), (636, 1534, 625, 89), (74, 596, 1534, 636), (596, 73, 637, 1534), (639, 1535, 623, 87), (72, 594, 1535, 639), (594, 71, 640, 1535), (641, 1536, 621, 85), (70, 592, 1536, 641), (592, 69, 627, 1536), (628, 1537, 619, 83), (68, 590, 1537, 628), (590, 67, 629, 1537), (630, 1538, 617, 81), (66, 588, 1538, 630), (588, 65, 631, 1538), (632, 1539, 615, 79), (64, 586, 1539, 632), (586, 63, 634, 1539), (633, 1540, 626, 90), (75, 597, 1540, 633), (597, 74, 636, 1540), (635, 1541, 613, 77), (62, 584, 1541, 635), (584, 61, 638, 1541), (637, 1542, 624, 88), (73, 595, 1542, 637), (595, 72, 639, 1542), (640, 1543, 622, 86), (71, 593, 1543, 640), (593, 70, 641, 1543), (656, 1544, 649, 99), (84, 620, 1544, 656), (620, 83, 657, 1544), (658, 1545, 647, 97), (82, 618, 1545, 658), (618, 81, 659, 1545), (660, 1546, 645, 95), (80, 616, 1546, 660), (616, 79, 661, 1546), (663, 1547, 643, 93), (78, 614, 1547, 663), (614, 77, 664, 1547), (665, 1548, 654, 104), (89, 625, 1548, 665), (625, 88, 666, 1548), (668, 1549, 652, 102), (87, 623, 1549, 668), (623, 86, 669, 1549), (670, 1550, 650, 100), (85, 621, 1550, 670), (621, 84, 656, 1550), (657, 1551, 648, 98), (83, 619, 1551, 657), (619, 82, 658, 1551), (659, 1552, 646, 96), (81, 617, 1552, 659), (617, 80, 660, 1552), (661, 1553, 644, 94), (79, 615, 1553, 661), (615, 78, 663, 1553), (662, 1554, 655, 105), (90, 626, 1554, 662), (626, 89, 665, 1554), (664, 1555, 642, 92), (77, 613, 1555, 664), (613, 76, 667, 1555), (666, 1556, 653, 103), (88, 624, 1556, 666), (624, 87, 668, 1556), (669, 1557, 651, 101), (86, 622, 1557, 669), (622, 85, 670, 1557), (685, 1558, 678, 114), (99, 649, 1558, 685), (649, 98, 686, 1558), (687, 1559, 676, 112), (97, 647, 1559, 687), (647, 96, 688, 1559), (689, 1560, 674, 110), (95, 645, 1560, 689), (645, 94, 690, 1560), (692, 1561, 672, 108), (93, 643, 1561, 692), (643, 92, 693, 1561), (694, 1562, 683, 119), (104, 654, 1562, 694), (654, 103, 695, 1562), (697, 1563, 681, 117), (102, 652, 1563, 697), (652, 101, 698, 1563), (699, 1564, 679, 115), (100, 650, 1564, 699), (650, 99, 685, 1564), (686, 1565, 677, 113), (98, 648, 1565, 686), (648, 97, 687, 1565), (688, 1566, 675, 111), (96, 646, 1566, 688), (646, 95, 689, 1566), (690, 1567, 673, 109), (94, 644, 1567, 690), (644, 93, 692, 1567), (691, 1568, 684, 120), (105, 655, 1568, 691), (655, 104, 694, 1568), (693, 1569, 671, 107), (92, 642, 1569, 693), (642, 91, 696, 1569), (695, 1570, 682, 118), (103, 653, 1570, 695), (653, 102, 697, 1570), (698, 1571, 680, 116), (101, 651, 1571, 698), (651, 100, 699, 1571), (714, 1572, 707, 129), (114, 678, 1572, 714), (678, 113, 715, 1572), (716, 1573, 705, 127), (112, 676, 1573, 716), (676, 111, 717, 1573), (718, 1574, 703, 125), (110, 674, 1574, 718), (674, 109, 719, 1574), (721, 1575, 701, 123), (108, 672, 1575, 721), (672, 107, 722, 1575), (723, 1576, 712, 134), (119, 683, 1576, 723), (683, 118, 724, 1576), (726, 1577, 710, 132), (117, 681, 1577, 726), (681, 116, 727, 1577), (728, 1578, 708, 130), (115, 679, 1578, 728), (679, 114, 714, 1578), (715, 1579, 706, 128), (113, 677, 1579, 715), (677, 112, 716, 1579), (717, 1580, 704, 126), (111, 675, 1580, 717), (675, 110, 718, 1580), (719, 1581, 702, 124), (109, 673, 1581, 719), (673, 108, 721, 1581), (720, 1582, 713, 135), (120, 684, 1582, 720), (684, 119, 723, 1582), (722, 1583, 700, 122), (107, 671, 1583, 722), (671, 106, 725, 1583), (724, 1584, 711, 133), (118, 682, 1584, 724), (682, 117, 726, 1584), (727, 1585, 709, 131), (116, 680, 1585, 727), (680, 115, 728, 1585), (743, 1586, 736, 144), (129, 707, 1586, 743), (707, 128, 744, 1586), (745, 1587, 734, 142), (127, 705, 1587, 745), (705, 126, 746, 1587), (747, 1588, 732, 140), (125, 703, 1588, 747), (703, 124, 748, 1588), (750, 1589, 730, 138), (123, 701, 1589, 750), (701, 122, 751, 1589), (752, 1590, 741, 149), (134, 712, 1590, 752), (712, 133, 753, 1590), (755, 1591, 739, 147), (132, 710, 1591, 755), (710, 131, 756, 1591), (757, 1592, 737, 145), (130, 708, 1592, 757), (708, 129, 743, 1592), (744, 1593, 735, 143), (128, 706, 1593, 744), (706, 127, 745, 1593), (746, 1594, 733, 141), (126, 704, 1594, 746), (704, 125, 747, 1594), (748, 1595, 731, 139), (124, 702, 1595, 748), (702, 123, 750, 1595), (749, 1596, 742, 150), (135, 713, 1596, 749), (713, 134, 752, 1596), (751, 1597, 729, 137), (122, 700, 1597, 751), (700, 121, 754, 1597), (753, 1598, 740, 148), (133, 711, 1598, 753), (711, 132, 755, 1598), (756, 1599, 738, 146), (131, 709, 1599, 756), (709, 130, 757, 1599), (772, 1600, 765, 159), (144, 736, 1600, 772), (736, 143, 773, 1600), (774, 1601, 763, 157), (142, 734, 1601, 774), (734, 141, 775, 1601), (776, 1602, 761, 155), (140, 732, 1602, 776), (732, 139, 777, 1602), (779, 1603, 759, 153), (138, 730, 1603, 779), (730, 137, 780, 1603), (781, 1604, 770, 164), (149, 741, 1604, 781), (741, 148, 782, 1604), (784, 1605, 768, 162), (147, 739, 1605, 784), (739, 146, 785, 1605), (786, 1606, 766, 160), (145, 737, 1606, 786), (737, 144, 772, 1606), (773, 1607, 764, 158), (143, 735, 1607, 773), (735, 142, 774, 1607), (775, 1608, 762, 156), (141, 733, 1608, 775), (733, 140, 776, 1608), (777, 1609, 760, 154), (139, 731, 1609, 777), (731, 138, 779, 1609), (778, 1610, 771, 165), (150, 742, 1610, 778), (742, 149, 781, 1610), (780, 1611, 758, 152), (137, 729, 1611, 780), (729, 136, 783, 1611), (782, 1612, 769, 163), (148, 740, 1612, 782), (740, 147, 784, 1612), (785, 1613, 767, 161), (146, 738, 1613, 785), (738, 145, 786, 1613), (801, 1614, 794, 174), (159, 765, 1614, 801), (765, 158, 802, 1614), (803, 1615, 792, 172), (157, 763, 1615, 803), (763, 156, 804, 1615), (805, 1616, 790, 170), (155, 761, 1616, 805), (761, 154, 806, 1616), (808, 1617, 788, 168), (153, 759, 1617, 808), (759, 152, 809, 1617), (810, 1618, 799, 179), (164, 770, 1618, 810), (770, 163, 811, 1618), (813, 1619, 797, 177), (162, 768, 1619, 813), (768, 161, 814, 1619), (815, 1620, 795, 175), (160, 766, 1620, 815), (766, 159, 801, 1620), (802, 1621, 793, 173), (158, 764, 1621, 802), (764, 157, 803, 1621), (804, 1622, 791, 171), (156, 762, 1622, 804), (762, 155, 805, 1622), (806, 1623, 789, 169), (154, 760, 1623, 806), (760, 153, 808, 1623), (807, 1624, 800, 180), (165, 771, 1624, 807), (771, 164, 810, 1624), (809, 1625, 787, 167), (152, 758, 1625, 809), (758, 151, 812, 1625), (811, 1626, 798, 178), (163, 769, 1626, 811), (769, 162, 813, 1626), (814, 1627, 796, 176), (161, 767, 1627, 814), (767, 160, 815, 1627), (830, 1628, 823, 189), (174, 794, 1628, 830), (794, 173, 831, 1628), (832, 1629, 821, 187), (172, 792, 1629, 832), (792, 171, 833, 1629), (834, 1630, 819, 185), (170, 790, 1630, 834), (790, 169, 835, 1630), (837, 1631, 817, 183), (168, 788, 1631, 837), (788, 167, 838, 1631), (839, 1632, 828, 194), (179, 799, 1632, 839), (799, 178, 840, 1632), (842, 1633, 826, 192), (177, 797, 1633, 842), (797, 176, 843, 1633), (844, 1634, 824, 190), (175, 795, 1634, 844), (795, 174, 830, 1634), (831, 1635, 822, 188), (173, 793, 1635, 831), (793, 172, 832, 1635), (833, 1636, 820, 186), (171, 791, 1636, 833), (791, 170, 834, 1636), (835, 1637, 818, 184), (169, 789, 1637, 835), (789, 168, 837, 1637), (836, 1638, 829, 195), (180, 800, 1638, 836), (800, 179, 839, 1638), (838, 1639, 816, 182), (167, 787, 1639, 838), (787, 166, 841, 1639), (840, 1640, 827, 193), (178, 798, 1640, 840), (798, 177, 842, 1640), (843, 1641, 825, 191), (176, 796, 1641, 843), (796, 175, 844, 1641), (859, 1642, 852, 204), (189, 823, 1642, 859), (823, 188, 860, 1642), (861, 1643, 850, 202), (187, 821, 1643, 861), (821, 186, 862, 1643), (863, 1644, 848, 200), (185, 819, 1644, 863), (819, 184, 864, 1644), (866, 1645, 846, 198), (183, 817, 1645, 866), (817, 182, 867, 1645), (868, 1646, 857, 209), (194, 828, 1646, 868), (828, 193, 869, 1646), (871, 1647, 855, 207), (192, 826, 1647, 871), (826, 191, 872, 1647), (873, 1648, 853, 205), (190, 824, 1648, 873), (824, 189, 859, 1648), (860, 1649, 851, 203), (188, 822, 1649, 860), (822, 187, 861, 1649), (862, 1650, 849, 201), (186, 820, 1650, 862), (820, 185, 863, 1650), (864, 1651, 847, 199), (184, 818, 1651, 864), (818, 183, 866, 1651), (865, 1652, 858, 210), (195, 829, 1652, 865), (829, 194, 868, 1652), (867, 1653, 845, 197), (182, 816, 1653, 867), (816, 181, 870, 1653), (869, 1654, 856, 208), (193, 827, 1654, 869), (827, 192, 871, 1654), (872, 1655, 854, 206), (191, 825, 1655, 872), (825, 190, 873, 1655), (888, 1656, 881, 219), (204, 852, 1656, 888), (852, 203, 889, 1656), (890, 1657, 879, 217), (202, 850, 1657, 890), (850, 201, 891, 1657), (892, 1658, 877, 215), (200, 848, 1658, 892), (848, 199, 893, 1658), (895, 1659, 875, 213), (198, 846, 1659, 895), (846, 197, 896, 1659), (897, 1660, 886, 224), (209, 857, 1660, 897), (857, 208, 898, 1660), (900, 1661, 884, 222), (207, 855, 1661, 900), (855, 206, 901, 1661), (902, 1662, 882, 220), (205, 853, 1662, 902), (853, 204, 888, 1662), (889, 1663, 880, 218), (203, 851, 1663, 889), (851, 202, 890, 1663), (891, 1664, 878, 216), (201, 849, 1664, 891), (849, 200, 892, 1664), (893, 1665, 876, 214), (199, 847, 1665, 893), (847, 198, 895, 1665), (894, 1666, 887, 225), (210, 858, 1666, 894), (858, 209, 897, 1666), (896, 1667, 874, 212), (197, 845, 1667, 896), (845, 196, 899, 1667), (898, 1668, 885, 223), (208, 856, 1668, 898), (856, 207, 900, 1668), (901, 1669, 883, 221), (206, 854, 1669, 901), (854, 205, 902, 1669), (917, 1670, 910, 234), (219, 881, 1670, 917), (881, 218, 918, 1670), (919, 1671, 908, 232), (217, 879, 1671, 919), (879, 216, 920, 1671), (921, 1672, 906, 230), (215, 877, 1672, 921), (877, 214, 922, 1672), (924, 1673, 904, 228), (213, 875, 1673, 924), (875, 212, 925, 1673), (926, 1674, 915, 239), (224, 886, 1674, 926), (886, 223, 927, 1674), (929, 1675, 913, 237), (222, 884, 1675, 929), (884, 221, 930, 1675), (931, 1676, 911, 235), (220, 882, 1676, 931), (882, 219, 917, 1676), (918, 1677, 909, 233), (218, 880, 1677, 918), (880, 217, 919, 1677), (920, 1678, 907, 231), (216, 878, 1678, 920), (878, 215, 921, 1678), (922, 1679, 905, 229), (214, 876, 1679, 922), (876, 213, 924, 1679), (923, 1680, 916, 240), (225, 887, 1680, 923), (887, 224, 926, 1680), (925, 1681, 903, 227), (212, 874, 1681, 925), (874, 211, 928, 1681), (927, 1682, 914, 238), (223, 885, 1682, 927), (885, 222, 929, 1682), (930, 1683, 912, 236), (221, 883, 1683, 930), (883, 220, 931, 1683), (946, 1684, 939, 249), (234, 910, 1684, 946), (910, 233, 947, 1684), (948, 1685, 937, 247), (232, 908, 1685, 948), (908, 231, 949, 1685), (950, 1686, 935, 245), (230, 906, 1686, 950), (906, 229, 951, 1686), (953, 1687, 933, 243), (228, 904, 1687, 953), (904, 227, 954, 1687), (955, 1688, 944, 254), (239, 915, 1688, 955), (915, 238, 956, 1688), (958, 1689, 942, 252), (237, 913, 1689, 958), (913, 236, 959, 1689), (960, 1690, 940, 250), (235, 911, 1690, 960), (911, 234, 946, 1690), (947, 1691, 938, 248), (233, 909, 1691, 947), (909, 232, 948, 1691), (949, 1692, 936, 246), (231, 907, 1692, 949), (907, 230, 950, 1692), (951, 1693, 934, 244), (229, 905, 1693, 951), (905, 228, 953, 1693), (952, 1694, 945, 255), (240, 916, 1694, 952), (916, 239, 955, 1694), (954, 1695, 932, 242), (227, 903, 1695, 954), (903, 226, 957, 1695), (956, 1696, 943, 253), (238, 914, 1696, 956), (914, 237, 958, 1696), (959, 1697, 941, 251), (236, 912, 1697, 959), (912, 235, 960, 1697), (975, 1698, 968, 264), (249, 939, 1698, 975), (939, 248, 976, 1698), (977, 1699, 966, 262), (247, 937, 1699, 977), (937, 246, 978, 1699), (979, 1700, 964, 260), (245, 935, 1700, 979), (935, 244, 980, 1700), (982, 1701, 962, 258), (243, 933, 1701, 982), (933, 242, 983, 1701), (984, 1702, 973, 269), (254, 944, 1702, 984), (944, 253, 985, 1702), (987, 1703, 971, 267), (252, 942, 1703, 987), (942, 251, 988, 1703), (989, 1704, 969, 265), (250, 940, 1704, 989), (940, 249, 975, 1704), (976, 1705, 967, 263), (248, 938, 1705, 976), (938, 247, 977, 1705), (978, 1706, 965, 261), (246, 936, 1706, 978), (936, 245, 979, 1706), (980, 1707, 963, 259), (244, 934, 1707, 980), (934, 243, 982, 1707), (981, 1708, 974, 270), (255, 945, 1708, 981), (945, 254, 984, 1708), (983, 1709, 961, 257), (242, 932, 1709, 983), (932, 241, 986, 1709), (985, 1710, 972, 268), (253, 943, 1710, 985), (943, 252, 987, 1710), (988, 1711, 970, 266), (251, 941, 1711, 988), (941, 250, 989, 1711), (1004, 1712, 997, 279), (264, 968, 1712, 1004), (968, 263, 1005, 1712), (1006, 1713, 995, 277), (262, 966, 1713, 1006), (966, 261, 1007, 1713), (1008, 1714, 993, 275), (260, 964, 1714, 1008), (964, 259, 1009, 1714), (1011, 1715, 991, 273), (258, 962, 1715, 1011), (962, 257, 1012, 1715), (1013, 1716, 1002, 284), (269, 973, 1716, 1013), (973, 268, 1014, 1716), (1016, 1717, 1000, 282), (267, 971, 1717, 1016), (971, 266, 1017, 1717), (1018, 1718, 998, 280), (265, 969, 1718, 1018), (969, 264, 1004, 1718), (1005, 1719, 996, 278), (263, 967, 1719, 1005), (967, 262, 1006, 1719), (1007, 1720, 994, 276), (261, 965, 1720, 1007), (965, 260, 1008, 1720), (1009, 1721, 992, 274), (259, 963, 1721, 1009), (963, 258, 1011, 1721), (1010, 1722, 1003, 285), (270, 974, 1722, 1010), (974, 269, 1013, 1722), (1012, 1723, 990, 272), (257, 961, 1723, 1012), (961, 256, 1015, 1723), (1014, 1724, 1001, 283), (268, 972, 1724, 1014), (972, 267, 1016, 1724), (1017, 1725, 999, 281), (266, 970, 1725, 1017), (970, 265, 1018, 1725), (1033, 1726, 1026, 294), (279, 997, 1726, 1033), (997, 278, 1034, 1726), (1035, 1727, 1024, 292), (277, 995, 1727, 1035), (995, 276, 1036, 1727), (1037, 1728, 1022, 290), (275, 993, 1728, 1037), (993, 274, 1038, 1728), (1040, 1729, 1020, 288), (273, 991, 1729, 1040), (991, 272, 1041, 1729), (1042, 1730, 1031, 299), (284, 1002, 1730, 1042), (1002, 283, 1043, 1730), (1045, 1731, 1029, 297), (282, 1000, 1731, 1045), (1000, 281, 1046, 1731), (1047, 1732, 1027, 295), (280, 998, 1732, 1047), (998, 279, 1033, 1732), (1034, 1733, 1025, 293), (278, 996, 1733, 1034), (996, 277, 1035, 1733), (1036, 1734, 1023, 291), (276, 994, 1734, 1036), (994, 275, 1037, 1734), (1038, 1735, 1021, 289), (274, 992, 1735, 1038), (992, 273, 1040, 1735), (1039, 1736, 1032, 300), (285, 1003, 1736, 1039), (1003, 284, 1042, 1736), (1041, 1737, 1019, 287), (272, 990, 1737, 1041), (990, 271, 1044, 1737), (1043, 1738, 1030, 298), (283, 1001, 1738, 1043), (1001, 282, 1045, 1738), (1046, 1739, 1028, 296), (281, 999, 1739, 1046), (999, 280, 1047, 1739), (1062, 1740, 1055, 309), (294, 1026, 1740, 1062), (1026, 293, 1063, 1740), (1064, 1741, 1053, 307), (292, 1024, 1741, 1064), (1024, 291, 1065, 1741), (1066, 1742, 1051, 305), (290, 1022, 1742, 1066), (1022, 289, 1067, 1742), (1069, 1743, 1049, 303), (288, 1020, 1743, 1069), (1020, 287, 1070, 1743), (1071, 1744, 1060, 314), (299, 1031, 1744, 1071), (1031, 298, 1072, 1744), (1074, 1745, 1058, 312), (297, 1029, 1745, 1074), (1029, 296, 1075, 1745), (1076, 1746, 1056, 310), (295, 1027, 1746, 1076), (1027, 294, 1062, 1746), (1063, 1747, 1054, 308), (293, 1025, 1747, 1063), (1025, 292, 1064, 1747), (1065, 1748, 1052, 306), (291, 1023, 1748, 1065), (1023, 290, 1066, 1748), (1067, 1749, 1050, 304), (289, 1021, 1749, 1067), (1021, 288, 1069, 1749), (1068, 1750, 1061, 315), (300, 1032, 1750, 1068), (1032, 299, 1071, 1750), (1070, 1751, 1048, 302), (287, 1019, 1751, 1070), (1019, 286, 1073, 1751), (1072, 1752, 1059, 313), (298, 1030, 1752, 1072), (1030, 297, 1074, 1752), (1075, 1753, 1057, 311), (296, 1028, 1753, 1075), (1028, 295, 1076, 1753), (1091, 1754, 1084, 324), (309, 1055, 1754, 1091), (1055, 308, 1092, 1754), (1093, 1755, 1082, 322), (307, 1053, 1755, 1093), (1053, 306, 1094, 1755), (1095, 1756, 1080, 320), (305, 1051, 1756, 1095), (1051, 304, 1096, 1756), (1098, 1757, 1078, 318), (303, 1049, 1757, 1098), (1049, 302, 1099, 1757), (1100, 1758, 1089, 329), (314, 1060, 1758, 1100), (1060, 313, 1101, 1758), (1103, 1759, 1087, 327), (312, 1058, 1759, 1103), (1058, 311, 1104, 1759), (1105, 1760, 1085, 325), (310, 1056, 1760, 1105), (1056, 309, 1091, 1760), (1092, 1761, 1083, 323), (308, 1054, 1761, 1092), (1054, 307, 1093, 1761), (1094, 1762, 1081, 321), (306, 1052, 1762, 1094), (1052, 305, 1095, 1762), (1096, 1763, 1079, 319), (304, 1050, 1763, 1096), (1050, 303, 1098, 1763), (1097, 1764, 1090, 330), (315, 1061, 1764, 1097), (1061, 314, 1100, 1764), (1099, 1765, 1077, 317), (302, 1048, 1765, 1099), (1048, 301, 1102, 1765), (1101, 1766, 1088, 328), (313, 1059, 1766, 1101), (1059, 312, 1103, 1766), (1104, 1767, 1086, 326), (311, 1057, 1767, 1104), (1057, 310, 1105, 1767), (1120, 1768, 1113, 339), (324, 1084, 1768, 1120), (1084, 323, 1121, 1768), (1122, 1769, 1111, 337), (322, 1082, 1769, 1122), (1082, 321, 1123, 1769), (1124, 1770, 1109, 335), (320, 1080, 1770, 1124), (1080, 319, 1125, 1770), (1127, 1771, 1107, 333), (318, 1078, 1771, 1127), (1078, 317, 1128, 1771), (1129, 1772, 1118, 344), (329, 1089, 1772, 1129), (1089, 328, 1130, 1772), (1132, 1773, 1116, 342), (327, 1087, 1773, 1132), (1087, 326, 1133, 1773), (1134, 1774, 1114, 340), (325, 1085, 1774, 1134), (1085, 324, 1120, 1774), (1121, 1775, 1112, 338), (323, 1083, 1775, 1121), (1083, 322, 1122, 1775), (1123, 1776, 1110, 336), (321, 1081, 1776, 1123), (1081, 320, 1124, 1776), (1125, 1777, 1108, 334), (319, 1079, 1777, 1125), (1079, 318, 1127, 1777), (1126, 1778, 1119, 345), (330, 1090, 1778, 1126), (1090, 329, 1129, 1778), (1128, 1779, 1106, 332), (317, 1077, 1779, 1128), (1077, 316, 1131, 1779), (1130, 1780, 1117, 343), (328, 1088, 1780, 1130), (1088, 327, 1132, 1780), (1133, 1781, 1115, 341), (326, 1086, 1781, 1133), (1086, 325, 1134, 1781), (1149, 1782, 1142, 354), (339, 1113, 1782, 1149), (1113, 338, 1150, 1782), (1151, 1783, 1140, 352), (337, 1111, 1783, 1151), (1111, 336, 1152, 1783), (1153, 1784, 1138, 350), (335, 1109, 1784, 1153), (1109, 334, 1154, 1784), (1156, 1785, 1136, 348), (333, 1107, 1785, 1156), (1107, 332, 1157, 1785), (1158, 1786, 1147, 359), (344, 1118, 1786, 1158), (1118, 343, 1159, 1786), (1161, 1787, 1145, 357), (342, 1116, 1787, 1161), (1116, 341, 1162, 1787), (1163, 1788, 1143, 355), (340, 1114, 1788, 1163), (1114, 339, 1149, 1788), (1150, 1789, 1141, 353), (338, 1112, 1789, 1150), (1112, 337, 1151, 1789), (1152, 1790, 1139, 351), (336, 1110, 1790, 1152), (1110, 335, 1153, 1790), (1154, 1791, 1137, 349), (334, 1108, 1791, 1154), (1108, 333, 1156, 1791), (1155, 1792, 1148, 360), (345, 1119, 1792, 1155), (1119, 344, 1158, 1792), (1157, 1793, 1135, 347), (332, 1106, 1793, 1157), (1106, 331, 1160, 1793), (1159, 1794, 1146, 358), (343, 1117, 1794, 1159), (1117, 342, 1161, 1794), (1162, 1795, 1144, 356), (341, 1115, 1795, 1162), (1115, 340, 1163, 1795), (1178, 1796, 1171, 369), (354, 1142, 1796, 1178), (1142, 353, 1179, 1796), (1180, 1797, 1169, 367), (352, 1140, 1797, 1180), (1140, 351, 1181, 1797), (1182, 1798, 1167, 365), (350, 1138, 1798, 1182), (1138, 349, 1183, 1798), (1185, 1799, 1165, 363), (348, 1136, 1799, 1185), (1136, 347, 1186, 1799), (1187, 1800, 1176, 374), (359, 1147, 1800, 1187), (1147, 358, 1188, 1800), (1190, 1801, 1174, 372), (357, 1145, 1801, 1190), (1145, 356, 1191, 1801), (1192, 1802, 1172, 370), (355, 1143, 1802, 1192), (1143, 354, 1178, 1802), (1179, 1803, 1170, 368), (353, 1141, 1803, 1179), (1141, 352, 1180, 1803), (1181, 1804, 1168, 366), (351, 1139, 1804, 1181), (1139, 350, 1182, 1804), (1183, 1805, 1166, 364), (349, 1137, 1805, 1183), (1137, 348, 1185, 1805), (1184, 1806, 1177, 375), (360, 1148, 1806, 1184), (1148, 359, 1187, 1806), (1186, 1807, 1164, 362), (347, 1135, 1807, 1186), (1135, 346, 1189, 1807), (1188, 1808, 1175, 373), (358, 1146, 1808, 1188), (1146, 357, 1190, 1808), (1191, 1809, 1173, 371), (356, 1144, 1809, 1191), (1144, 355, 1192, 1809), (1207, 1810, 1200, 384), (369, 1171, 1810, 1207), (1171, 368, 1208, 1810), (1209, 1811, 1198, 382), (367, 1169, 1811, 1209), (1169, 366, 1210, 1811), (1211, 1812, 1196, 380), (365, 1167, 1812, 1211), (1167, 364, 1212, 1812), (1214, 1813, 1194, 378), (363, 1165, 1813, 1214), (1165, 362, 1215, 1813), (1216, 1814, 1205, 389), (374, 1176, 1814, 1216), (1176, 373, 1217, 1814), (1219, 1815, 1203, 387), (372, 1174, 1815, 1219), (1174, 371, 1220, 1815), (1221, 1816, 1201, 385), (370, 1172, 1816, 1221), (1172, 369, 1207, 1816), (1208, 1817, 1199, 383), (368, 1170, 1817, 1208), (1170, 367, 1209, 1817), (1210, 1818, 1197, 381), (366, 1168, 1818, 1210), (1168, 365, 1211, 1818), (1212, 1819, 1195, 379), (364, 1166, 1819, 1212), (1166, 363, 1214, 1819), (1213, 1820, 1206, 390), (375, 1177, 1820, 1213), (1177, 374, 1216, 1820), (1215, 1821, 1193, 377), (362, 1164, 1821, 1215), (1164, 361, 1218, 1821), (1217, 1822, 1204, 388), (373, 1175, 1822, 1217), (1175, 372, 1219, 1822), (1220, 1823, 1202, 386), (371, 1173, 1823, 1220), (1173, 370, 1221, 1823), (1237, 1824, 1230, 400), (384, 1200, 1824, 1237), (1200, 383, 1238, 1824), (1239, 1825, 1228, 398), (382, 1198, 1825, 1239), (1198, 381, 1240, 1825), (1241, 1826, 1226, 396), (380, 1196, 1826, 1241), (1196, 379, 1242, 1826), (1244, 1827, 1224, 394), (378, 1194, 1827, 1244), (1194, 377, 1245, 1827), (1246, 1828, 1235, 405), (389, 1205, 1828, 1246), (1205, 388, 1247, 1828), (1249, 1829, 1233, 403), (387, 1203, 1829, 1249), (1203, 386, 1250, 1829), (1251, 1830, 1231, 401), (385, 1201, 1830, 1251), (1201, 384, 1237, 1830), (1238, 1831, 1229, 399), (383, 1199, 1831, 1238), (1199, 382, 1239, 1831), (1240, 1832, 1227, 397), (381, 1197, 1832, 1240), (1197, 380, 1241, 1832), (1242, 1833, 1225, 395), (379, 1195, 1833, 1242), (1195, 378, 1244, 1833), (1243, 1834, 1236, 406), (390, 1206, 1834, 1243), (1206, 389, 1246, 1834), (1245, 1835, 1223, 393), (377, 1193, 1835, 1245), (1193, 376, 1248, 1835), (1247, 1836, 1234, 404), (388, 1204, 1836, 1247), (1204, 387, 1249, 1836), (1250, 1837, 1232, 402), (386, 1202, 1837, 1250), (1202, 385, 1251, 1837), (1266, 1838, 1259, 415), (400, 1230, 1838, 1266), (1230, 399, 1267, 1838), (1268, 1839, 1257, 413), (398, 1228, 1839, 1268), (1228, 397, 1269, 1839), (1270, 1840, 1255, 411), (396, 1226, 1840, 1270), (1226, 395, 1271, 1840), (1273, 1841, 1253, 409), (394, 1224, 1841, 1273), (1224, 393, 1274, 1841), (1275, 1842, 1264, 420), (405, 1235, 1842, 1275), (1235, 404, 1276, 1842), (1278, 1843, 1262, 418), (403, 1233, 1843, 1278), (1233, 402, 1279, 1843), (1280, 1844, 1260, 416), (401, 1231, 1844, 1280), (1231, 400, 1266, 1844), (1267, 1845, 1258, 414), (399, 1229, 1845, 1267), (1229, 398, 1268, 1845), (1269, 1846, 1256, 412), (397, 1227, 1846, 1269), (1227, 396, 1270, 1846), (1271, 1847, 1254, 410), (395, 1225, 1847, 1271), (1225, 394, 1273, 1847), (1272, 1848, 1265, 421), (406, 1236, 1848, 1272), (1236, 405, 1275, 1848), (1274, 1849, 1252, 408), (393, 1223, 1849, 1274), (1223, 392, 1277, 1849), (1276, 1850, 1263, 419), (404, 1234, 1850, 1276), (1234, 403, 1278, 1850), (1279, 1851, 1261, 417), (402, 1232, 1851, 1279), (1232, 401, 1280, 1851), (1295, 1852, 1288, 430), (415, 1259, 1852, 1295), (1259, 414, 1296, 1852), (1297, 1853, 1286, 428), (413, 1257, 1853, 1297), (1257, 412, 1298, 1853), (1299, 1854, 1284, 426), (411, 1255, 1854, 1299), (1255, 410, 1300, 1854), (1302, 1855, 1282, 424), (409, 1253, 1855, 1302), (1253, 408, 1303, 1855), (1304, 1856, 1293, 435), (420, 1264, 1856, 1304), (1264, 419, 1305, 1856), (1307, 1857, 1291, 433), (418, 1262, 1857, 1307), (1262, 417, 1308, 1857), (1309, 1858, 1289, 431), (416, 1260, 1858, 1309), (1260, 415, 1295, 1858), (1296, 1859, 1287, 429), (414, 1258, 1859, 1296), (1258, 413, 1297, 1859), (1298, 1860, 1285, 427), (412, 1256, 1860, 1298), (1256, 411, 1299, 1860), (1300, 1861, 1283, 425), (410, 1254, 1861, 1300), (1254, 409, 1302, 1861), (1301, 1862, 1294, 436), (421, 1265, 1862, 1301), (1265, 420, 1304, 1862), (1303, 1863, 1281, 423), (408, 1252, 1863, 1303), (1252, 407, 1306, 1863), (1305, 1864, 1292, 434), (419, 1263, 1864, 1305), (1263, 418, 1307, 1864), (1308, 1865, 1290, 432), (417, 1261, 1865, 1308), (1261, 416, 1309, 1865), (1324, 1866, 1317, 445), (430, 1288, 1866, 1324), (1288, 429, 1325, 1866), (1326, 1867, 1315, 443), (428, 1286, 1867, 1326), (1286, 427, 1327, 1867), (1328, 1868, 1313, 441), (426, 1284, 1868, 1328), (1284, 425, 1329, 1868), (1331, 1869, 1311, 439), (424, 1282, 1869, 1331), (1282, 423, 1332, 1869), (1333, 1870, 1322, 450), (435, 1293, 1870, 1333), (1293, 434, 1334, 1870), (1336, 1871, 1320, 448), (433, 1291, 1871, 1336), (1291, 432, 1337, 1871), (1338, 1872, 1318, 446), (431, 1289, 1872, 1338), (1289, 430, 1324, 1872), (1325, 1873, 1316, 444), (429, 1287, 1873, 1325), (1287, 428, 1326, 1873), (1327, 1874, 1314, 442), (427, 1285, 1874, 1327), (1285, 426, 1328, 1874), (1329, 1875, 1312, 440), (425, 1283, 1875, 1329), (1283, 424, 1331, 1875), (1330, 1876, 1323, 451), (436, 1294, 1876, 1330), (1294, 435, 1333, 1876), (1332, 1877, 1310, 438), (423, 1281, 1877, 1332), (1281, 422, 1335, 1877), (1334, 1878, 1321, 449), (434, 1292, 1878, 1334), (1292, 433, 1336, 1878), (1337, 1879, 1319, 447), (432, 1290, 1879, 1337), (1290, 431, 1338, 1879), (1353, 1880, 1346, 460), (445, 1317, 1880, 1353), (1317, 444, 1354, 1880), (1355, 1881, 1344, 458), (443, 1315, 1881, 1355), (1315, 442, 1356, 1881), (1357, 1882, 1342, 456), (441, 1313, 1882, 1357), (1313, 440, 1358, 1882), (1360, 1883, 1340, 454), (439, 1311, 1883, 1360), (1311, 438, 1361, 1883), (1362, 1884, 1351, 465), (450, 1322, 1884, 1362), (1322, 449, 1363, 1884), (1365, 1885, 1349, 463), (448, 1320, 1885, 1365), (1320, 447, 1366, 1885), (1367, 1886, 1347, 461), (446, 1318, 1886, 1367), (1318, 445, 1353, 1886), (1354, 1887, 1345, 459), (444, 1316, 1887, 1354), (1316, 443, 1355, 1887), (1356, 1888, 1343, 457), (442, 1314, 1888, 1356), (1314, 441, 1357, 1888), (1358, 1889, 1341, 455), (440, 1312, 1889, 1358), (1312, 439, 1360, 1889), (1359, 1890, 1352, 466), (451, 1323, 1890, 1359), (1323, 450, 1362, 1890), (1361, 1891, 1339, 453), (438, 1310, 1891, 1361), (1310, 437, 1364, 1891), (1363, 1892, 1350, 464), (449, 1321, 1892, 1363), (1321, 448, 1365, 1892), (1366, 1893, 1348, 462), (447, 1319, 1893, 1366), (1319, 446, 1367, 1893), (1382, 1894, 1375, 475), (460, 1346, 1894, 1382), (1346, 459, 1383, 1894), (1384, 1895, 1373, 473), (458, 1344, 1895, 1384), (1344, 457, 1385, 1895), (1386, 1896, 1371, 471), (456, 1342, 1896, 1386), (1342, 455, 1387, 1896), (1389, 1897, 1369, 469), (454, 1340, 1897, 1389), (1340, 453, 1390, 1897), (1391, 1898, 1380, 480), (465, 1351, 1898, 1391), (1351, 464, 1392, 1898), (1394, 1899, 1378, 478), (463, 1349, 1899, 1394), (1349, 462, 1395, 1899), (1396, 1900, 1376, 476), (461, 1347, 1900, 1396), (1347, 460, 1382, 1900), (1383, 1901, 1374, 474), (459, 1345, 1901, 1383), (1345, 458, 1384, 1901), (1385, 1902, 1372, 472), (457, 1343, 1902, 1385), (1343, 456, 1386, 1902), (1387, 1903, 1370, 470), (455, 1341, 1903, 1387), (1341, 454, 1389, 1903), (1388, 1904, 1381, 481), (466, 1352, 1904, 1388), (1352, 465, 1391, 1904), (1390, 1905, 1368, 468), (453, 1339, 1905, 1390), (1339, 452, 1393, 1905), (1392, 1906, 1379, 479), (464, 1350, 1906, 1392), (1350, 463, 1394, 1906), (1395, 1907, 1377, 477), (462, 1348, 1907, 1395), (1348, 461, 1396, 1907), (515, 1398, 16), (515, 1397, 1398), (1397, 391, 1398), (1399, 525, 30), (1399, 496, 525), (496, 14, 525), (1401, 546, 45), (1401, 1399, 546), (1399, 30, 546), (551, 1400, 31), (551, 1398, 1400), (1398, 391, 1400), (1403, 575, 60), (1403, 1401, 575), (1401, 45, 575), (580, 1402, 46), (580, 1400, 1402), (1400, 391, 1402), (1405, 604, 75), (1405, 1403, 604), (1403, 60, 604), (609, 1404, 61), (609, 1402, 1404), (1402, 391, 1404), (1407, 633, 90), (1407, 1405, 633), (1405, 75, 633), (638, 1406, 76), (638, 1404, 1406), (1404, 391, 1406), (1409, 662, 105), (1409, 1407, 662), (1407, 90, 662), (667, 1408, 91), (667, 1406, 1408), (1406, 391, 1408), (1411, 691, 120), (1411, 1409, 691), (1409, 105, 691), (696, 1410, 106), (696, 1408, 1410), (1408, 391, 1410), (1413, 720, 135), (1413, 1411, 720), (1411, 120, 720), (725, 1412, 121), (725, 1410, 1412), (1410, 391, 1412), (1415, 749, 150), (1415, 1413, 749), (1413, 135, 749), (754, 1414, 136), (754, 1412, 1414), (1412, 391, 1414), (1417, 778, 165), (1417, 1415, 778), (1415, 150, 778), (783, 1416, 151), (783, 1414, 1416), (1414, 391, 1416), (1419, 807, 180), (1419, 1417, 807), (1417, 165, 807), (812, 1418, 166), (812, 1416, 1418), (1416, 391, 1418), (1421, 836, 195), (1421, 1419, 836), (1419, 180, 836), (841, 1420, 181), (841, 1418, 1420), (1418, 391, 1420), (1423, 865, 210), (1423, 1421, 865), (1421, 195, 865), (870, 1422, 196), (870, 1420, 1422), (1420, 391, 1422), (1425, 894, 225), (1425, 1423, 894), (1423, 210, 894), (899, 1424, 211), (899, 1422, 1424), (1422, 391, 1424), (1427, 923, 240), (1427, 1425, 923), (1425, 225, 923), (928, 1426, 226), (928, 1424, 1426), (1424, 391, 1426), (1429, 952, 255), (1429, 1427, 952), (1427, 240, 952), (957, 1428, 241), (957, 1426, 1428), (1426, 391, 1428), (1431, 981, 270), (1431, 1429, 981), (1429, 255, 981), (986, 1430, 256), (986, 1428, 1430), (1428, 391, 1430), (1433, 1010, 285), (1433, 1431, 1010), (1431, 270, 1010), (1015, 1432, 271), (1015, 1430, 1432), (1430, 391, 1432), (1435, 1039, 300), (1435, 1433, 1039), (1433, 285, 1039), (1044, 1434, 286), (1044, 1432, 1434), (1432, 391, 1434), (1437, 1068, 315), (1437, 1435, 1068), (1435, 300, 1068), (1073, 1436, 301), (1073, 1434, 1436), (1434, 391, 1436), (1439, 1097, 330), (1439, 1437, 1097), (1437, 315, 1097), (1102, 1438, 316), (1102, 1436, 1438), (1436, 391, 1438), (1441, 1126, 345), (1441, 1439, 1126), (1439, 330, 1126), (1131, 1440, 331), (1131, 1438, 1440), (1438, 391, 1440), (1443, 1155, 360), (1443, 1441, 1155), (1441, 345, 1155), (1160, 1442, 346), (1160, 1440, 1442), (1440, 391, 1442), (1445, 1184, 375), (1445, 1443, 1184), (1443, 360, 1184), (1189, 1444, 361), (1189, 1442, 1444), (1442, 391, 1444), (1447, 1213, 390), (1447, 1445, 1213), (1445, 375, 1213), (1218, 1446, 376), (1218, 1444, 1446), (1444, 391, 1446), (1448, 1243, 406), (1448, 1447, 1243), (1447, 390, 1243), (1248, 1222, 392), (1248, 1446, 1222), (1446, 391, 1222), (1450, 1272, 421), (1450, 1448, 1272), (1448, 406, 1272), (1277, 1449, 407), (1277, 1222, 1449), (1222, 391, 1449), (1452, 1301, 436), (1452, 1450, 1301), (1450, 421, 1301), (1306, 1451, 422), (1306, 1449, 1451), (1449, 391, 1451), (1454, 1330, 451), (1454, 1452, 1330), (1452, 436, 1330), (1335, 1453, 437), (1335, 1451, 1453), (1451, 391, 1453), (1456, 1359, 466), (1456, 1454, 1359), (1454, 451, 1359), (1364, 1455, 452), (1364, 1453, 1455), (1453, 391, 1455), (1458, 1388, 481), (1458, 1456, 1388), (1456, 466, 1388), (1393, 1457, 467), (1393, 1455, 1457), (1455, 391, 1457), (1459, 1908, 489, 8), (475, 1375, 1908, 1459), (1375, 474, 1460, 1908), (1461, 1909, 487, 6), (473, 1373, 1909, 1461), (1373, 472, 1462, 1909), (1463, 1910, 485, 4), (471, 1371, 1910, 1463), (1371, 470, 1464, 1910), (496, 1465, 14), (496, 1458, 1465), (1458, 481, 1465), (1466, 1911, 483, 2), (469, 1369, 1911, 1466), (1369, 468, 1467, 1911), (1468, 1912, 494, 13), (480, 1380, 1912, 1468), (1380, 479, 1469, 1912), (1470, 1397, 0), (1470, 1457, 1397), (1457, 391, 1397), (1471, 1913, 492, 11), (478, 1378, 1913, 1471), (1378, 477, 1472, 1913), (1473, 1914, 490, 9), (476, 1376, 1914, 1473), (1376, 475, 1459, 1914), (1460, 1915, 488, 7), (474, 1374, 1915, 1460), (1374, 473, 1461, 1915), (1462, 1916, 486, 5), (472, 1372, 1916, 1462), (1372, 471, 1463, 1916), (1464, 1917, 484, 3), (470, 1370, 1917, 1464), (1370, 469, 1466, 1917), (1465, 1918, 495, 14), (481, 1381, 1918, 1465), (1381, 480, 1468, 1918), (1467, 1919, 482, 1), (468, 1368, 1919, 1467), (1368, 467, 1470, 1919), (1469, 1920, 493, 12), (479, 1379, 1920, 1469), (1379, 478, 1471, 1920), (1472, 1921, 491, 10), (477, 1377, 1921, 1472), (1377, 476, 1473, 1921)])
me_sphere.polygons.foreach_set('use_smooth', [True] * 2048)
me_sphere.materials.append(mat_material_001)
me_sphere.use_remesh_preserve_volume = False
me_sphere.use_remesh_preserve_attributes = False
me_sphere.use_mirror_vertex_groups = False
me_sphere.update()

# ---- objects
ob_sphere = bpy.data.objects.new('Sphere', me_sphere)
ob_lamp = bpy.data.objects.new('Lamp', light_lamp)
ob_camera = bpy.data.objects.new('Camera', cam_camera)

# ---- transforms, parenting, visibility, modifiers, constraints
ob_sphere.location = (0.0211, 0.4392, 0.5714)
ob_sphere.rotation_euler = (1.708, -0.03955, -0.9402)
ob_sphere.scale = (1.997, 3.663, 2.485)
ob_sphere.lineart.crease_threshold = 0.0
ob_lamp.location = (3.971, -4.445, 11.35)
ob_lamp.rotation_euler = (0.4869, -0.02671, 0.7036)
ob_lamp.lock_rotations_4d = False
ob_lamp.empty_display_type = 'ARROWS'
ob_lamp.color = (0.0, 0.0, 0.0, 0.0)
ob_lamp.lineart.crease_threshold = 0.0
ob_camera.location = (7.466, -6.316, 5.629)
ob_camera.rotation_euler = (1.109, 0.01082, 0.8149)
ob_camera.lock_rotations_4d = False
ob_camera.empty_display_type = 'ARROWS'
ob_camera.color = (0.0, 0.0, 0.0, 0.0)
ob_camera.display_type = 'WIRE'
ob_camera.lineart.crease_threshold = 0.0

# ---- collection membership
col_collection_1.objects.link(ob_sphere)
col_collection_1.objects.link(ob_lamp)
col_collection_1.objects.link(ob_camera)

# ---- scene / render settings (as saved in the file)
scene.camera = ob_camera
scene.frame_start = 1; scene.frame_end = 1; scene.frame_set(1)
scene.render.engine = 'BLENDER_EEVEE_NEXT'
scene.render.image_settings.color_depth = '16'
scene.render.image_settings.compression = 90
scene.render.resolution_x = 600
scene.render.resolution_y = 600
scene.render.dither_intensity = 0.0
scene.render.film_transparent = True
scene.cycles.use_denoising = False
scene.cycles.samples = 10
scene.cycles.sampling_pattern = 'TABULATED_SOBOL'
scene.cycles.light_sampling_threshold = 0.0
scene.cycles.use_adaptive_sampling = False
scene.cycles.use_light_tree = False
scene.cycles.blur_glossy = 0.0
scene.cycles.volume_bounces = 1
scene.cycles.pixel_filter_type = 'GAUSSIAN'
scene.cycles.sample_clamp_indirect = 0.0
scene.view_settings.view_transform = 'Standard'
bpy.context.view_layer.update()
